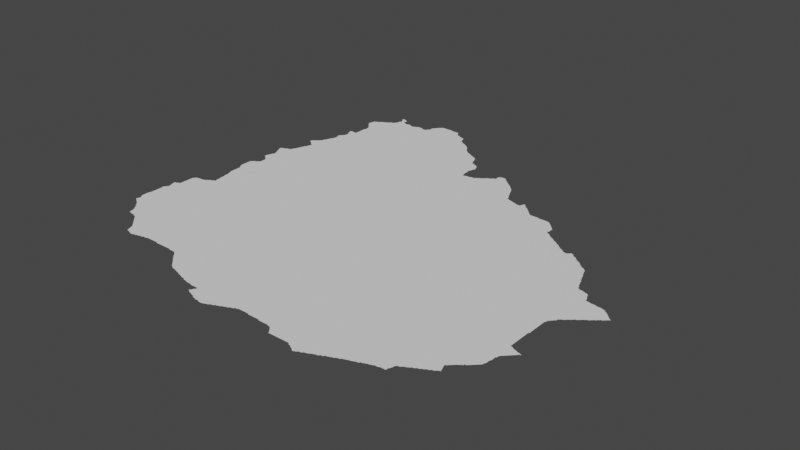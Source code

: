 # Source: uruguay.blend  (saved by Blender 3.3.6; exported with 4.5.12 LTS)
import bpy
from mathutils import Matrix  # noqa: F401  (used for matrix-valued properties, if any)

bpy.ops.wm.read_factory_settings(use_empty=True)
scene = bpy.context.scene
scene.name = 'Scene'

# ---- collections
col_collection = bpy.data.collections.new('Collection'); scene.collection.children.link(col_collection)

# ---- node groups
ng_auto_smooth = bpy.data.node_groups.new('Auto Smooth', 'GeometryNodeTree')
_s = ng_auto_smooth.interface.new_socket(name='Geometry', in_out='OUTPUT', socket_type='NodeSocketGeometry')
_s = ng_auto_smooth.interface.new_socket(name='Geometry', in_out='INPUT', socket_type='NodeSocketGeometry')
_s = ng_auto_smooth.interface.new_socket(name='Angle', in_out='INPUT', socket_type='NodeSocketFloat')
_s.subtype = 'ANGLE'
_s.min_value = 0.0
_s.max_value = 3.142
ng_auto_smooth.is_modifier = True
_N = ng_auto_smooth.nodes; _L = ng_auto_smooth.links
n0 = _N.new('NodeGroupOutput'); n0.name = 'Group Output'; n0.location = (480, -100)
n1 = _N.new('NodeGroupInput'); n1.name = 'Group Input'; n1.location = (-420, -300)
n2 = _N.new('NodeGroupInput'); n2.name = 'Group Input.001'; n2.location = (-60, -100)
n3 = _N.new('GeometryNodeSetShadeSmooth'); n3.name = 'Set Shade Smooth'; n3.location = (120, -100)
n3.domain = 'EDGE'
n4 = _N.new('GeometryNodeSetShadeSmooth'); n4.name = 'Set Shade Smooth.001'; n4.location = (300, -100)
n5 = _N.new('GeometryNodeInputMeshEdgeAngle'); n5.name = 'Edge Angle'; n5.location = (-420, -220)
n6 = _N.new('GeometryNodeInputEdgeSmooth'); n6.name = 'Is Edge Smooth'; n6.location = (-60, -160)
n7 = _N.new('GeometryNodeInputShadeSmooth'); n7.name = 'Is Face Smooth'; n7.location = (-240, -340)
n8 = _N.new('FunctionNodeBooleanMath'); n8.name = 'Boolean Math'; n8.location = (-60, -220)
n9 = _N.new('FunctionNodeCompare'); n9.name = 'Compare'; n9.location = (-240, -180)
n9.operation = 'LESS_EQUAL'
_L.new(n5.outputs[0], n9.inputs[0])
_L.new(n4.outputs[0], n0.inputs[0])
_L.new(n1.outputs[1], n9.inputs[1])
_L.new(n9.outputs[0], n8.inputs[0])
_L.new(n7.outputs[0], n8.inputs[1])
_L.new(n2.outputs[0], n3.inputs[0])
_L.new(n6.outputs[0], n3.inputs[1])
_L.new(n3.outputs[0], n4.inputs[0])
_L.new(n8.outputs[0], n3.inputs[2])
n0.is_active_output = True

# ---- world
world_world = bpy.data.worlds.new('World'); scene.world = world_world
world_world.use_nodes = True; world_world.node_tree.nodes.clear()
_N = world_world.node_tree.nodes; _L = world_world.node_tree.links
n0 = _N.new('ShaderNodeOutputWorld'); n0.name = 'World Output'; n0.location = (300, 300)
n1 = _N.new('ShaderNodeBackground'); n1.name = 'Background'; n1.location = (10, 300)
n1.inputs[0].default_value = (0.05088, 0.05088, 0.05088, 1.0)
_L.new(n1.outputs[0], n0.inputs[0])
n0.is_active_output = True
world_world.color = (0.05088, 0.05088, 0.05088)
world_world.use_sun_shadow = False
world_world.sun_shadow_jitter_overblur = 0.0

# ---- meshes
me_mesh = bpy.data.meshes.new('Mesh')
me_mesh.from_pydata([(-58.39, -33.92, -7.295e-08), (-58.36, -33.94, -8.283e-08), (-58.37, -33.93, -9.306e-08), (-58.35, -33.95, -8.472e-08), (-58.33, -33.96, -7.399e-08), (-58.33, -33.95, -9.926e-08), (-58.31, -33.99, -7.135e-08), (-58.31, -33.97, -9.367e-08), (-58.29, -34.01, -7.584e-08), (-58.29, -33.99, -9.95e-08), (-58.27, -34.03, -7.766e-08), (-58.27, -34.01, -9.768e-08), (-58.25, -34.05, -8.048e-08), (-58.25, -34.03, -9.926e-08), (-58.42, -33.82, -5.28e-08), (-58.43, -33.81, -8.133e-08), (-58.43, -33.79, -9.215e-08), (-58.43, -33.77, -9.159e-08), (-58.43, -33.75, -9.384e-08), (-58.43, -33.73, -8.928e-08), (-58.43, -33.71, -8.788e-08), (-58.42, -33.69, -8.74e-08), (-58.42, -33.67, -8.234e-08), (-58.42, -33.65, -8.324e-08), (-58.42, -33.63, -9.472e-08), (-58.42, -33.61, -8.74e-08), (-58.41, -33.91, -8.065e-08), (-58.41, -33.89, -8.961e-08), (-58.4, -33.87, -8.98e-08), (-58.4, -33.85, -8.22e-08), (-58.41, -33.83, -9.97e-08), (-58.39, -33.91, -9.848e-08), (-58.28, -33.74, -9.988e-08), (-58.42, -33.59, -8.74e-08), (-58.42, -33.57, -8.74e-08), (-58.42, -33.55, -8.74e-08), (-58.42, -33.53, -8.606e-08), (-58.43, -33.51, -8.373e-08), (-58.42, -33.5, -6.126e-08), (-58.42, -33.36, -4.495e-08), (-58.41, -33.49, -9.317e-08), (-58.4, -33.47, -7.132e-08), (-58.4, -33.43, -5.327e-08), (-58.4, -33.41, -8.016e-08), (-58.41, -33.39, -8.751e-08), (-58.41, -33.37, -9.245e-08), (-58.41, -33.35, -8.694e-08), (-58.39, -33.47, -9.681e-08), (-58.39, -33.45, -8.934e-08), (-58.39, -33.43, -9.687e-08), (-58.39, -33.35, -9.597e-08), (-58.38, -33.34, -5.951e-08), (-58.37, -33.33, -8.2e-08), (-58.35, -33.33, -9.743e-08), (-58.35, -33.31, -8.819e-08), (-58.35, -33.29, -8.99e-08), (-58.24, -33.35, -9.988e-08), (-58.35, -33.27, -9.31e-08), (-58.35, -33.25, -9.156e-08), (-58.35, -33.23, -9.111e-08), (-58.35, -33.21, -9.275e-08), (-58.35, -33.19, -9.202e-08), (-58.35, -33.17, -9.364e-08), (-58.35, -33.15, -8.871e-08), (-58.34, -33.13, -6.516e-08), (-58.25, -33.16, -9.988e-08), (-58.33, -33.13, -9.505e-08), (-58.33, -33.11, -7.658e-08), (-58.31, -33.11, -9.458e-08), (-58.3, -33.1, -4.162e-08), (-58.29, -33.1, -4.92e-08), (-58.27, -33.1, -7.305e-08), (-58.25, -33.1, -8.847e-08), (-58.02, -34.24, -6.023e-08), (-58.0, -34.26, -6.326e-08), (-58.01, -34.25, -9.041e-08), (-57.98, -34.28, -5.327e-08), (-57.99, -34.27, -8.928e-08), (-57.96, -34.3, -4.217e-08), (-57.97, -34.29, -8.857e-08), (-57.95, -34.31, -9.587e-08), (-57.92, -34.34, -3.329e-08), (-57.93, -34.33, -7.733e-08), (-58.22, -34.1, -3.329e-08), (-58.22, -34.09, -6.972e-08), (-58.23, -34.07, -8.587e-08), (-58.2, -34.16, -3.329e-08), (-58.2, -34.15, -7.401e-08), (-58.21, -34.13, -8.738e-08), (-58.21, -34.11, -9.164e-08), (-58.15, -34.04, -9.988e-08), (-58.19, -34.16, -8.515e-08), (-58.17, -34.16, -8.157e-08), (-58.15, -34.17, -9.754e-08), (-58.13, -34.17, -9.389e-08), (-58.11, -34.18, -4.661e-08), (-58.11, -34.17, -9.77e-08), (-58.09, -34.18, -8.713e-08), (-58.06, -34.2, -7.135e-08), (-58.07, -34.19, -9.587e-08), (-58.04, -34.22, -6.703e-08), (-58.05, -34.21, -9.454e-08), (-58.03, -34.23, -9.756e-08), (-57.82, -33.89, -9.988e-08), (-58.0, -33.1, -9.988e-08), (-58.23, -33.1, -9.038e-08), (-58.19, -33.09, -9.689e-08), (-58.21, -33.09, -8.711e-08), (-58.19, -33.08, -7.195e-08), (-58.17, -33.07, -9.196e-08), (-58.16, -33.06, -4.412e-08), (-58.15, -33.05, -8.092e-08), (-58.13, -33.05, -9.597e-08), (-58.12, -33.04, -6.538e-08), (-58.11, -33.03, -8.595e-08), (-58.1, -33.0, -3.329e-08), (-58.1, -32.99, -6.524e-08), (-58.1, -32.97, -7.588e-08), (-58.09, -33.03, -9.926e-08), (-58.09, -33.01, -9.38e-08), (-58.05, -32.9, -9.988e-08), (-58.14, -32.76, -7.965e-08), (-58.14, -32.75, -7.425e-08), (-58.15, -32.73, -8.49e-08), (-58.15, -32.71, -9.156e-08), (-58.15, -32.69, -9.483e-08), (-58.15, -32.67, -9.144e-08), (-58.15, -32.65, -9.499e-08), (-58.12, -32.86, -3.329e-08), (-58.12, -32.85, -5.427e-08), (-58.12, -32.83, -7.588e-08), (-58.12, -32.81, -8.714e-08), (-58.13, -32.79, -9.632e-08), (-58.13, -32.77, -9.556e-08), (-58.1, -32.95, -8.359e-08), (-58.11, -32.93, -8.756e-08), (-58.11, -32.91, -8.997e-08), (-58.11, -32.89, -9.159e-08), (-58.11, -32.87, -9.48e-08), (-58.05, -32.63, -9.988e-08), (-57.74, -32.88, -9.988e-08), (-58.18, -32.55, -8.982e-08), (-58.19, -32.53, -8.807e-08), (-58.19, -32.51, -9.422e-08), (-58.19, -32.49, -9.852e-08), (-58.19, -32.47, -9.467e-08), (-58.19, -32.45, -9.076e-08), (-58.19, -32.43, -9.038e-08), (-58.19, -32.41, -8.99e-08), (-58.19, -32.39, -8.829e-08), (-58.18, -32.38, -7.325e-08), (-58.16, -32.58, -5.868e-08), (-58.17, -32.57, -8.328e-08), (-58.17, -32.55, -9.587e-08), (-58.14, -32.41, -9.988e-08), (-58.17, -32.37, -8.978e-08), (-58.16, -32.36, -4.217e-08), (-58.15, -32.61, -9.275e-08), (-58.15, -32.59, -1.089e-07), (-58.15, -32.35, -8.038e-08), (-58.11, -32.55, -7.491e-08), (-58.13, -32.35, -9.597e-08), (-58.12, -32.34, -6.354e-08), (-57.88, -32.28, -9.988e-08), (-58.11, -32.33, -8.604e-08), (-58.1, -32.32, -6.457e-08), (-58.06, -32.57, -4.994e-08), (-57.95, -32.5, -9.988e-08), (-57.95, -32.6, -8.74e-08), (-58.18, -32.15, -5.28e-08), (-58.18, -32.15, -4.439e-08), (-58.17, -32.17, -7.698e-08), (-58.17, -32.15, -9.739e-08), (-58.17, -32.15, -9.427e-08), (-58.17, -32.13, -8.872e-08), (-58.16, -32.11, -7.434e-08), (-58.16, -32.1, -4.412e-08), (-58.15, -32.18, -8.675e-08), (-58.15, -32.17, -9.973e-08), (-58.13, -32.19, -1.004e-07), (-58.15, -32.09, -9.43e-08), (-58.15, -32.07, -8.498e-08), (-58.14, -32.02, -6.543e-08), (-58.14, -32.01, -7.142e-08), (-58.13, -32.2, -6.796e-08), (-58.14, -32.05, -8.053e-08), (-58.13, -32.05, -9.864e-08), (-58.13, -32.03, -9.178e-08), (-58.1, -32.22, -6.126e-08), (-58.11, -32.21, -9.044e-08), (-58.09, -32.31, -9.217e-08), (-58.09, -32.29, -9.275e-08), (-58.09, -32.27, -9.275e-08), (-58.09, -32.23, -9.39e-08), (-58.09, -32.25, -9.464e-08), (-57.95, -31.87, -9.988e-08), (-58.2, -31.88, -4.162e-08), (-58.2, -31.87, -6.459e-08), (-58.18, -31.92, -5.438e-08), (-58.19, -31.91, -8.544e-08), (-58.19, -31.89, -9.221e-08), (-58.19, -31.87, -9.339e-08), (-58.18, -31.86, -4.412e-08), (-58.16, -31.97, -6.409e-08), (-58.17, -31.95, -9.016e-08), (-58.17, -31.93, -9.762e-08), (-58.17, -31.86, -9.315e-08), (-58.15, -31.99, -8.684e-08), (-58.15, -31.97, -9.77e-08), (-58.15, -31.85, -8.914e-08), (-58.13, -31.85, -9.848e-08), (-58.13, -31.84, -6.564e-08), (-58.11, -31.83, -8.847e-08), (-58.09, -31.83, -9.328e-08), (-58.08, -31.82, -4.439e-08), (-58.07, -31.81, -8.692e-08), (-58.06, -31.79, -8.186e-08), (-58.05, -31.77, -9.007e-08), (-58.04, -31.75, -8.209e-08), (-58.04, -31.74, -5.375e-08), (-58.03, -31.73, -9.597e-08), (-58.02, -31.69, -6.992e-08), (-58.03, -31.71, -9.302e-08), (-58.01, -31.67, -9.179e-08), (-58.08, -31.47, -6.126e-08), (-58.08, -31.47, -6.126e-08), (-58.07, -31.49, -9.815e-08), (-58.07, -31.47, -9.427e-08), (-58.07, -31.47, -9.739e-08), (-58.07, -31.45, -7.469e-08), (-58.04, -31.5, -6.597e-08), (-58.05, -31.49, -9.587e-08), (-58.05, -31.45, -9.76e-08), (-58.05, -31.44, -7.166e-08), (-58.02, -31.68, -3.329e-08), (-58.02, -31.52, -7.867e-08), (-58.03, -31.51, -9.282e-08), (-57.9, -31.42, -9.988e-08), (-58.03, -31.43, -9.587e-08), (-58.03, -31.42, -6.796e-08), (-58.01, -31.65, -8.147e-08), (-58.0, -31.64, -5.951e-08), (-58.0, -31.54, -4.217e-08), (-58.01, -31.53, -8.791e-08), (-58.01, -31.41, -9.399e-08), (-58.0, -31.4, -6.354e-08), (-57.99, -31.63, -9.289e-08), (-57.99, -31.61, -8.751e-08), (-57.98, -31.59, -7.277e-08), (-57.99, -31.55, -8.729e-08), (-57.99, -31.39, -9.185e-08), (-57.98, -31.38, -6.023e-08), (-57.98, -31.58, -6.04e-08), (-57.97, -31.55, -9.81e-08), (-57.97, -31.37, -9.603e-08), (-57.97, -31.35, -8.386e-08), (-57.96, -31.33, -6.541e-08), (-57.95, -31.31, -8.894e-08), (-57.94, -31.29, -7.485e-08), (-57.94, -31.28, -4.162e-08), (-57.93, -31.27, -9.745e-08), (-57.92, -31.24, -5.438e-08), (-57.92, -31.13, -6.326e-08), (-57.9, -34.38, -4.578e-08), (-57.9, -34.37, -7.513e-08), (-57.91, -34.35, -9.099e-08), (-57.88, -34.44, -4.162e-08), (-57.88, -34.43, -7.955e-08), (-57.89, -34.41, -8.897e-08), (-57.87, -34.44, -7.513e-08), (-57.89, -34.39, -9.919e-08), (-57.85, -34.45, -9.149e-08), (-57.82, -34.46, -5.375e-08), (-57.83, -34.45, -9.961e-08), (-57.81, -34.46, -8.637e-08), (-57.79, -34.47, -8.894e-08), (-57.77, -34.47, -9.57e-08), (-57.75, -34.46, -8.157e-08), (-57.71, -34.45, -9.66e-08), (-57.73, -34.46, -6.187e-08), (-57.72, -34.46, -3.329e-08), (-57.51, -34.3, -9.988e-08), (-57.69, -34.45, -8.874e-08), (-57.67, -34.44, -8.279e-08), (-57.63, -34.43, -9.654e-08), (-57.65, -34.44, -6.326e-08), (-57.64, -34.44, -3.329e-08), (-57.61, -34.43, -9.626e-08), (-57.74, -32.63, -9.988e-08), (-57.41, -32.54, -9.988e-08), (-57.88, -32.57, -8.74e-08), (-57.8, -32.58, -9.364e-08), (-57.64, -32.58, -8.74e-08), (-57.97, -31.57, -9.971e-08), (-57.95, -31.33, -9.957e-08), (-57.93, -31.25, -8.439e-08), (-57.91, -31.23, -9.51e-08), (-57.91, -31.21, -8.906e-08), (-57.9, -31.19, -9.008e-08), (-57.91, -31.17, -8.874e-08), (-57.91, -31.15, -9.257e-08), (-57.92, -31.12, -4.771e-08), (-57.91, -31.11, -8.67e-08), (-57.9, -31.1, -5.868e-08), (-57.89, -31.09, -9.306e-08), (-57.88, -31.07, -7.295e-08), (-57.87, -31.07, -9.76e-08), (-57.87, -31.05, -9.54e-08), (-57.8, -31.2, -9.988e-08), (-57.9, -30.94, -4.528e-08), (-57.9, -30.93, -8.091e-08), (-57.91, -30.92, -7.362e-08), (-57.88, -30.99, -6.084e-08), (-57.89, -30.97, -8.49e-08), (-57.89, -30.95, -9.419e-08), (-57.89, -30.93, -9.988e-08), (-57.89, -30.92, -7.588e-08), (-57.86, -31.03, -9.827e-08), (-57.87, -31.01, -9.239e-08), (-57.87, -30.99, -9.681e-08), (-57.83, -30.93, -1.11e-07), (-57.87, -30.92, -7.757e-08), (-57.85, -30.92, -6.615e-08), (-57.81, -30.93, -9.965e-08), (-57.83, -30.92, -4.786e-08), (-57.81, -30.91, -9.275e-08), (-57.81, -30.89, -9.275e-08), (-57.81, -30.87, -9.128e-08), (-57.81, -30.85, -9.434e-08), (-57.81, -30.83, -9.156e-08), (-57.81, -30.81, -8.928e-08), (-57.81, -30.77, -8.99e-08), (-57.8, -30.75, -8.606e-08), (-57.8, -30.73, -9.098e-08), (-57.81, -30.79, -9.654e-08), (-57.59, -34.43, -8.647e-08), (-57.57, -34.42, -8.74e-08), (-57.55, -34.42, -8.74e-08), (-57.53, -34.42, -8.74e-08), (-57.51, -34.42, -8.74e-08), (-57.49, -34.42, -8.74e-08), (-57.47, -34.42, -8.74e-08), (-57.45, -34.42, -8.74e-08), (-57.43, -34.42, -8.74e-08), (-57.41, -34.43, -9.173e-08), (-57.39, -34.43, -9.365e-08), (-57.37, -34.43, -9.692e-08), (-57.35, -34.43, -9.156e-08), (-57.33, -34.43, -9.156e-08), (-57.31, -34.43, -9.111e-08), (-57.29, -34.43, -9.506e-08), (-57.32, -32.57, -9.364e-08), (-57.36, -31.05, -9.988e-08), (-57.0, -34.56, -6.354e-08), (-56.98, -34.58, -5.868e-08), (-56.99, -34.57, -9.185e-08), (-56.96, -34.6, -5.527e-08), (-56.97, -34.59, -8.53e-08), (-57.27, -34.43, -9.275e-08), (-57.16, -34.35, -9.988e-08), (-57.25, -34.43, -9.264e-08), (-57.23, -34.43, -9.364e-08), (-57.2, -34.44, -4.439e-08), (-57.21, -34.43, -9.683e-08), (-57.19, -34.44, -4.994e-08), (-57.17, -34.44, -4.994e-08), (-57.15, -34.44, -6.73e-08), (-57.13, -34.44, -7.177e-08), (-57.1, -34.46, -6.126e-08), (-57.11, -34.45, -9.185e-08), (-57.08, -34.48, -6.703e-08), (-57.09, -34.47, -9.638e-08), (-57.06, -34.51, -7.275e-08), (-57.07, -34.49, -9.28e-08), (-57.04, -34.52, -7.135e-08), (-57.05, -34.51, -9.587e-08), (-57.03, -34.54, -6.796e-08), (-57.03, -34.53, -9.843e-08), (-57.01, -34.55, -9.475e-08), (-56.76, -33.77, -9.988e-08), (-56.45, -32.84, -9.988e-08), (-57.22, -32.57, -8.74e-08), (-57.06, -32.59, -8.74e-08), (-56.95, -32.6, -9.988e-08), (-57.14, -32.57, -7.491e-08), (-57.08, -32.5, -9.988e-08), (-56.99, -32.53, -8.74e-08), (-56.79, -32.46, -9.988e-08), (-56.62, -30.62, -9.988e-08), (-56.95, -34.61, -8.602e-08), (-56.92, -34.64, -3.329e-08), (-56.93, -34.63, -8.293e-08), (-56.92, -34.52, -9.988e-08), (-56.91, -34.65, -8.465e-08), (-56.89, -34.66, -6.207e-08), (-56.89, -34.65, -9.952e-08), (-56.87, -34.67, -8.868e-08), (-56.85, -34.67, -9.28e-08), (-56.83, -34.68, -5.845e-08), (-56.83, -34.67, -9.717e-08), (-56.81, -34.68, -7.955e-08), (-56.81, -34.6, -9.988e-08), (-56.79, -34.69, -8.92e-08), (-56.76, -34.7, -4.528e-08), (-56.77, -34.69, -9.518e-08), (-56.75, -34.7, -8.41e-08), (-56.73, -34.71, -9.638e-08), (-56.7, -34.72, -4.162e-08), (-56.71, -34.71, -9.942e-08), (-56.69, -34.72, -7.944e-08), (-56.67, -34.73, -9.492e-08), (-56.65, -34.73, -9.089e-08), (-56.65, -32.58, -8.74e-08), (-56.89, -32.58, -7.491e-08), (-56.85, -32.55, -8.74e-08), (-56.36, -34.88, -4.528e-08), (-56.35, -34.88, -8.598e-08), (-56.33, -34.89, -9.301e-08), (-56.63, -34.74, -5.916e-08), (-56.63, -34.73, -9.357e-08), (-56.61, -34.75, -8.435e-08), (-56.59, -34.75, -8.894e-08), (-56.57, -34.76, -7.563e-08), (-56.57, -34.75, -9.803e-08), (-56.55, -34.76, -8.005e-08), (-56.53, -34.76, -9.501e-08), (-56.51, -34.76, -8.74e-08), (-56.28, -34.43, -9.988e-08), (-56.49, -34.77, -8.685e-08), (-56.47, -34.77, -8.99e-08), (-56.44, -34.85, -3.329e-08), (-56.44, -34.85, -4.162e-08), (-56.45, -34.77, -9.305e-08), (-56.43, -34.85, -6.326e-08), (-56.43, -34.85, -8.301e-08), (-56.42, -34.85, -8.886e-08), (-56.42, -34.83, -7.391e-08), (-56.43, -34.77, -9.156e-08), (-56.41, -34.86, -6.564e-08), (-56.41, -34.85, -9.848e-08), (-56.41, -34.83, -9.389e-08), (-56.41, -34.81, -7.699e-08), (-56.4, -34.8, -3.329e-08), (-56.41, -34.77, -9.425e-08), (-56.39, -34.87, -8.498e-08), (-56.39, -34.79, -8.589e-08), (-56.39, -34.77, -9.909e-08), (-56.37, -34.87, -9.902e-08), (-56.55, -32.24, -9.988e-08), (-56.58, -32.58, -4.994e-08), (-56.53, -32.56, -4.994e-08), (-56.49, -32.6, -7.491e-08), (-56.46, -32.52, -9.988e-08), (-56.44, -32.58, 0.0), (-56.4, -32.51, -9.988e-08), (-56.39, -32.59, -4.994e-08), (-56.26, -32.46, -9.988e-08), (-56.33, -32.58, -7.491e-08), (-56.48, -31.14, -9.988e-08), (-56.31, -34.9, -6.733e-08), (-56.31, -34.89, -9.997e-08), (-56.29, -34.91, -8.723e-08), (-56.26, -34.92, -4.578e-08), (-56.27, -34.91, -9.384e-08), (-56.25, -34.92, -6.187e-08), (-56.23, -34.92, -9.734e-08), (-56.21, -34.92, -8.934e-08), (-56.19, -34.93, -8.788e-08), (-56.17, -34.93, -9.316e-08), (-56.15, -34.93, -9.69e-08), (-56.13, -34.92, -7.503e-08), (-56.12, -34.92, -4.412e-08), (-56.11, -34.91, -9.327e-08), (-56.09, -34.91, -8.407e-08), (-56.07, -34.89, -9.638e-08), (-56.08, -34.9, -5.771e-08), (-56.05, -34.89, -8.566e-08), (-56.03, -34.88, -6.792e-08), (-56.03, -34.87, -9.848e-08), (-56.01, -34.87, -8.761e-08), (-55.81, -33.48, -9.988e-08), (-56.1, -33.29, -8.74e-08), (-56.11, -33.22, -2.497e-08), (-56.1, -33.14, -4.994e-08), (-56.12, -33.07, 0.0), (-56.12, -32.97, 0.0), (-56.07, -33.18, -9.988e-08), (-56.08, -33.08, -7.491e-08), (-56.07, -33.0, -9.988e-08), (-56.01, -33.05, -7.491e-08), (-55.98, -33.07, -9.988e-08), (-55.49, -32.71, -9.988e-08), (-56.1, -32.9, -4.994e-08), (-56.11, -32.83, -2.497e-08), (-56.12, -32.72, 0.0), (-56.1, -32.64, -4.994e-08), (-56.08, -32.74, -9.988e-08), (-56.25, -32.59, -9.988e-08), (-56.11, -32.6, -9.988e-08), (-56.12, -32.31, -7.491e-08), (-56.11, -32.51, -4.994e-08), (-56.1, -32.42, -4.994e-08), (-56.1, -32.38, -4.994e-08), (-56.06, -32.33, -9.988e-08), (-56.06, -32.47, -9.988e-08), (-55.81, -32.06, -9.988e-08), (-56.19, -31.45, -9.988e-08), (-56.1, -31.38, -4.994e-08), (-55.81, -31.24, -9.988e-08), (-56.09, -31.0, -9.988e-08), (-56.1, -31.34, -4.994e-08), (-56.11, -31.27, -8.74e-08), (-56.01, -31.09, -9.976e-08), (-56.01, -31.07, -9.621e-08), (-56.01, -31.05, -9.31e-08), (-55.99, -31.09, -9.849e-08), (-56.13, -30.73, -9.952e-08), (-56.15, -30.69, -9.782e-08), (-56.14, -30.71, -8.915e-08), (-56.1, -30.9, -7.491e-08), (-56.1, -30.84, -4.994e-08), (-56.1, -30.8, -4.994e-08), (-56.11, -30.75, -4.044e-08), (-56.12, -30.74, -4.412e-08), (-56.07, -30.77, -1.295e-07), (-56.09, -30.75, -8.032e-08), (-56.08, -30.76, -4.412e-08), (-56.01, -30.89, -9.846e-08), (-56.01, -30.83, -9.64e-08), (-56.03, -30.79, -9.419e-08), (-56.05, -30.77, -8.032e-08), (-56.02, -31.03, -9.064e-08), (-56.02, -31.01, -8.922e-08), (-56.03, -30.96, -9.427e-08), (-56.03, -30.94, -7.899e-08), (-56.02, -30.8, -7.506e-08), (-56.04, -30.78, -4.412e-08), (-56.02, -30.99, -7.454e-08), (-56.02, -30.97, -5.427e-08), (-56.02, -30.96, -4.439e-08), (-56.02, -30.94, -3.329e-08), (-56.02, -30.93, -6.992e-08), (-56.01, -30.91, -8.723e-08), (-56.0, -30.87, -8.344e-08), (-56.01, -30.81, -8.092e-08), (-55.99, -34.86, -7.401e-08), (-55.71, -34.66, -9.988e-08), (-55.98, -34.86, -6.055e-08), (-55.97, -34.85, -9.007e-08), (-55.95, -34.84, -7.955e-08), (-55.94, -34.84, -6.714e-08), (-55.93, -34.83, -9.633e-08), (-55.91, -34.83, -8.25e-08), (-55.9, -34.82, -5.951e-08), (-55.89, -34.81, -9.504e-08), (-55.87, -34.81, -8.297e-08), (-55.85, -34.8, -6.564e-08), (-55.85, -34.79, -9.639e-08), (-55.83, -34.79, -8.737e-08), (-55.81, -34.78, -7.277e-08), (-55.79, -34.78, -5.842e-08), (-55.77, -34.78, -8.313e-08), (-55.75, -34.78, -8.543e-08), (-55.73, -34.78, -8.324e-08), (-55.71, -34.78, -8.517e-08), (-55.69, -34.78, -9.155e-08), (-55.6, -34.21, -9.988e-08), (-55.92, -33.08, 0.0), (-55.87, -33.06, -8.74e-08), (-55.96, -31.08, -4.578e-08), (-55.97, -31.09, -9.48e-08), (-55.95, -31.08, -6.187e-08), (-55.93, -31.08, -7.588e-08), (-55.91, -31.08, -9.435e-08), (-55.89, -31.07, -8.647e-08), (-55.87, -31.07, -8.777e-08), (-55.85, -31.07, -9.848e-08), (-55.85, -31.06, -7.412e-08), (-55.83, -31.05, -8.513e-08), (-55.71, -30.97, -9.918e-08), (-56.0, -30.88, -5.438e-08), (-55.99, -30.86, -7.089e-08), (-55.99, -30.86, -5.993e-08), (-55.99, -30.86, -3.329e-08), (-55.99, -30.87, -9.608e-08), (-56.0, -30.85, -7.401e-08), (-56.0, -30.84, -3.329e-08), (-55.82, -31.04, -5.28e-08), (-55.81, -31.03, -8.566e-08), (-55.79, -31.03, -9.926e-08), (-55.79, -31.02, -7.399e-08), (-55.77, -31.01, -9.5e-08), (-55.76, -31.0, -6.193e-08), (-55.75, -30.99, -8.67e-08), (-55.74, -30.98, -9.066e-08), (-55.73, -30.97, -7.855e-08), (-55.7, -30.96, -6.633e-08), (-55.69, -30.95, -8.94e-08), (-55.68, -30.94, -4.162e-08), (-55.67, -34.79, -9.3e-08), (-55.65, -34.79, -8.902e-08), (-55.63, -34.79, -9.156e-08), (-55.61, -34.79, -9.111e-08), (-55.59, -34.79, -9.275e-08), (-55.57, -34.79, -9.241e-08), (-55.55, -34.79, -9.364e-08), (-55.53, -34.8, -4.756e-08), (-55.53, -34.79, -9.961e-08), (-55.51, -34.8, -6.721e-08), (-55.49, -34.8, -7.491e-08), (-55.35, -34.72, -9.988e-08), (-55.47, -34.8, -7.454e-08), (-55.45, -34.8, -9.497e-08), (-55.43, -34.8, -9.317e-08), (-55.41, -34.8, -8.74e-08), (-55.39, -34.81, -8.788e-08), (-55.37, -34.81, -8.812e-08), (-55.14, -33.42, -9.988e-08), (-55.62, -33.06, -9.988e-08), (-55.54, -33.04, -8.74e-08), (-55.46, -33.07, -9.988e-08), (-54.87, -31.64, -9.988e-08), (-55.31, -31.41, -9.988e-08), (-55.49, -30.93, -9.944e-08), (-55.4, -31.11, -9.988e-08), (-55.35, -31.05, -9.521e-08), (-55.37, -31.03, -8.374e-08), (-55.67, -30.93, -7.991e-08), (-55.61, -30.92, -9.988e-08), (-55.65, -30.93, -9.848e-08), (-55.65, -30.91, -9.364e-08), (-55.65, -30.89, -9.364e-08), (-55.65, -30.87, -9.364e-08), (-55.65, -30.86, -7.499e-08), (-55.63, -30.86, -8.386e-08), (-55.61, -30.85, -8.952e-08), (-55.59, -30.85, -9.307e-08), (-55.57, -30.85, -8.189e-08), (-55.54, -30.88, -8.035e-08), (-55.55, -30.87, -9.05e-08), (-55.56, -30.86, -5.327e-08), (-55.51, -30.91, -9.355e-08), (-55.53, -30.89, -8.948e-08), (-55.52, -30.9, -6.703e-08), (-55.47, -30.95, -9.744e-08), (-55.49, -30.92, -7.132e-08), (-55.47, -30.94, -7.391e-08), (-55.45, -30.97, -9.541e-08), (-55.45, -30.95, -7.55e-08), (-55.43, -30.97, -7.413e-08), (-55.41, -30.99, -8.293e-08), (-55.42, -30.98, -3.329e-08), (-55.39, -31.01, -8.308e-08), (-55.4, -31.0, -4.217e-08), (-55.38, -31.02, -5.527e-08), (-55.31, -34.89, -8.213e-08), (-55.29, -34.89, -9.585e-08), (-55.27, -34.89, -9.364e-08), (-55.25, -34.89, -9.364e-08), (-55.23, -34.89, -9.228e-08), (-55.21, -34.89, -9.275e-08), (-55.17, -34.89, -9.275e-08), (-55.15, -34.89, -9.275e-08), (-55.13, -34.89, -9.511e-08), (-55.11, -34.89, -9.432e-08), (-55.09, -34.89, -9.156e-08), (-55.07, -34.89, -9.447e-08), (-55.04, -34.9, -5.438e-08), (-55.05, -34.89, -9.713e-08), (-55.34, -34.84, -6.193e-08), (-55.35, -34.83, -8.67e-08), (-55.32, -34.87, -7.399e-08), (-55.33, -34.85, -9.492e-08), (-55.31, -34.87, -9.926e-08), (-54.92, -34.59, -9.988e-08), (-55.21, -33.05, -7.491e-08), (-55.18, -33.1, -8.74e-08), (-55.09, -33.07, -8.116e-08), (-54.69, -32.62, -9.988e-08), (-55.06, -31.4, -9.988e-08), (-55.34, -31.06, -7.058e-08), (-55.31, -31.15, -9.633e-08), (-55.33, -31.09, -9.024e-08), (-55.34, -31.07, -7.955e-08), (-55.27, -31.21, -9.575e-08), (-55.31, -31.13, -8.934e-08), (-55.32, -31.11, -7.38e-08), (-55.32, -31.1, -3.329e-08), (-55.29, -31.19, -9.848e-08), (-55.29, -31.17, -8.711e-08), (-55.3, -31.15, -7.058e-08), (-55.25, -31.25, -8.883e-08), (-55.27, -31.23, -9.681e-08), (-55.28, -31.19, -6.638e-08), (-55.25, -31.27, -9.389e-08), (-55.26, -31.23, -6.084e-08), (-55.23, -31.28, -7.38e-08), (-55.19, -31.29, -9.701e-08), (-55.21, -31.29, -9.459e-08), (-55.22, -31.28, -4.439e-08), (-55.17, -31.3, -7.784e-08), (-55.15, -31.31, -9.517e-08), (-55.16, -31.3, -4.528e-08), (-55.13, -31.31, -8.996e-08), (-55.11, -31.32, -8.056e-08), (-55.09, -31.33, -9.594e-08), (-55.1, -31.32, -5.375e-08), (-55.07, -31.33, -8.942e-08), (-55.06, -31.33, -8.517e-08), (-55.06, -31.33, -3.329e-08), (-55.05, -31.33, -7.741e-08), (-55.04, -31.33, -8.346e-08), (-55.04, -31.31, -6.409e-08), (-55.36, -31.04, -5.28e-08), (-55.03, -34.91, -8.282e-08), (-55.0, -34.92, -6.193e-08), (-55.01, -34.91, -9.597e-08), (-54.99, -34.93, -8.566e-08), (-54.9, -34.87, -9.988e-08), (-54.97, -34.94, -6.638e-08), (-54.97, -34.93, -9.76e-08), (-54.95, -34.95, -8.711e-08), (-54.94, -34.96, -4.162e-08), (-54.93, -34.96, -3.329e-08), (-54.94, -34.96, -8.99e-08), (-54.93, -34.96, -7.741e-08), (-54.93, -34.95, -7.38e-08), (-54.91, -34.95, -8.407e-08), (-54.89, -34.93, -9.715e-08), (-54.9, -34.94, -5.771e-08), (-54.87, -34.93, -8.566e-08), (-54.85, -34.91, -9.708e-08), (-54.85, -34.92, -6.792e-08), (-54.83, -34.91, -8.761e-08), (-54.81, -34.9, -7.513e-08), (-54.8, -34.9, -3.329e-08), (-54.79, -34.89, -9.024e-08), (-54.77, -34.88, -9.036e-08), (-54.76, -34.88, -4.412e-08), (-54.75, -34.87, -9.903e-08), (-54.73, -34.87, -8.45e-08), (-54.71, -34.85, -9.443e-08), (-54.36, -33.29, -9.988e-08), (-54.87, -33.1, -9.988e-08), (-54.8, -33.06, -4.994e-08), (-54.72, -33.09, -9.364e-08), (-54.85, -31.43, -9.965e-08), (-54.94, -31.4, -9.988e-08), (-54.92, -31.36, -7.007e-08), (-54.9, -31.38, -7.096e-08), (-54.91, -31.37, -8.602e-08), (-54.89, -31.39, -8.768e-08), (-54.86, -31.42, -7.664e-08), (-54.87, -31.41, -8.928e-08), (-54.88, -31.4, -5.327e-08), (-54.83, -31.45, -9.685e-08), (-54.84, -31.44, -6.126e-08), (-54.81, -31.45, -9.159e-08), (-54.79, -31.45, -9.156e-08), (-54.77, -31.45, -8.997e-08), (-54.73, -31.45, -9.251e-08), (-54.75, -31.45, -8.99e-08), (-55.03, -31.31, -9.77e-08), (-55.03, -31.29, -8.684e-08), (-55.02, -31.27, -7.167e-08), (-54.97, -31.33, -9.87e-08), (-55.01, -31.31, -9.988e-08), (-55.01, -31.29, -9.76e-08), (-55.01, -31.27, -7.468e-08), (-54.99, -31.31, -9.513e-08), (-54.99, -31.29, -7.627e-08), (-54.97, -31.31, -7.732e-08), (-54.95, -31.33, -8.094e-08), (-54.93, -31.35, -8.293e-08), (-54.71, -34.86, -5.693e-08), (-54.59, -34.65, -9.988e-08), (-54.69, -34.85, -8.723e-08), (-54.67, -34.84, -6.541e-08), (-54.67, -34.83, -9.926e-08), (-54.65, -34.83, -9.331e-08), (-54.63, -34.82, -7.485e-08), (-54.61, -34.81, -9.203e-08), (-54.62, -34.82, -4.162e-08), (-54.59, -34.81, -8.032e-08), (-54.57, -34.79, -9.838e-08), (-54.58, -34.8, -5.438e-08), (-54.55, -34.79, -8.529e-08), (-54.53, -34.78, -6.409e-08), (-54.53, -34.77, -9.681e-08), (-54.51, -34.77, -8.777e-08), (-54.49, -34.76, -7.513e-08), (-54.47, -34.75, -9.485e-08), (-54.48, -34.76, -4.162e-08), (-54.45, -34.75, -8.6e-08), (-54.43, -34.74, -6.698e-08), (-54.41, -34.73, -9.106e-08), (-54.12, -32.27, -9.988e-08), (-54.37, -31.75, -9.944e-08), (-54.45, -31.69, -9.284e-08), (-54.43, -31.69, -7.814e-08), (-54.39, -31.73, -9.46e-08), (-54.41, -31.71, -8.695e-08), (-54.42, -31.7, -3.329e-08), (-54.71, -31.46, -8.74e-08), (-54.69, -31.46, -8.299e-08), (-54.67, -31.46, -8.324e-08), (-54.65, -31.46, -7.454e-08), (-54.55, -31.49, -9.622e-08), (-54.63, -31.46, -8.93e-08), (-54.61, -31.46, -6.683e-08), (-54.46, -31.61, -9.96e-08), (-54.59, -31.47, -9.848e-08), (-54.59, -31.46, -4.756e-08), (-54.57, -31.47, -7.864e-08), (-54.53, -31.51, -9.039e-08), (-54.56, -31.48, -4.217e-08), (-54.54, -31.5, -4.217e-08), (-54.51, -31.53, -8.058e-08), (-54.52, -31.52, -4.217e-08), (-54.47, -31.67, -9.628e-08), (-54.47, -31.65, -9.579e-08), (-54.48, -31.56, -6.576e-08), (-54.49, -31.55, -8.161e-08), (-54.5, -31.54, -4.162e-08), (-54.47, -31.57, -6.381e-08), (-54.45, -31.68, -6.95e-08), (-54.46, -31.65, -4.717e-08), (-54.46, -31.63, -7.14e-08), (-54.46, -31.59, -7.855e-08), (-54.39, -34.73, -8.407e-08), (-54.37, -34.72, -5.993e-08), (-54.37, -34.71, -9.525e-08), (-54.35, -34.71, -8.914e-08), (-54.23, -34.56, -9.988e-08), (-54.33, -34.7, -8.152e-08), (-54.31, -34.69, -9.555e-08), (-54.32, -34.7, -5.375e-08), (-54.29, -34.69, -8.827e-08), (-54.27, -34.68, -7.937e-08), (-54.26, -34.68, -4.412e-08), (-54.25, -34.67, -9.507e-08), (-54.23, -34.67, -8.942e-08), (-54.21, -34.67, -8.99e-08), (-54.19, -34.66, -8.606e-08), (-54.17, -34.66, -8.723e-08), (-54.11, -34.59, -9.828e-08), (-54.15, -34.66, -7.708e-08), (-54.13, -34.63, -1.017e-07), (-54.13, -34.66, -6.825e-08), (-54.13, -34.65, -8.942e-08), (-54.11, -34.57, -9.39e-08), (-54.12, -34.62, -4.528e-08), (-54.12, -34.61, -7.759e-08), (-54.1, -34.56, -5.527e-08), (-53.89, -34.16, -9.988e-08), (-54.09, -34.55, -9.317e-08), (-54.05, -34.42, -9.988e-08), (-53.93, -33.36, -9.988e-08), (-53.7, -32.71, -9.988e-08), (-54.01, -32.06, -9.988e-08), (-54.4, -31.72, -6.193e-08), (-54.31, -31.79, -9.833e-08), (-54.37, -31.74, -7.399e-08), (-54.35, -31.75, -8.159e-08), (-54.33, -31.77, -9.294e-08), (-54.34, -31.76, -5.28e-08), (-54.31, -31.78, -7.166e-08), (-54.29, -31.79, -7.789e-08), (-54.25, -31.82, -8.265e-08), (-54.27, -31.81, -8.978e-08), (-54.28, -31.8, -4.217e-08), (-54.25, -31.83, -9.364e-08), (-54.22, -31.84, -6.591e-08), (-54.23, -31.83, -7.749e-08), (-54.21, -31.85, -8.47e-08), (-54.19, -31.87, -9.492e-08), (-54.2, -31.86, -6.193e-08), (-54.15, -31.89, -9.203e-08), (-54.17, -31.89, -9.926e-08), (-54.17, -31.88, -7.399e-08), (-54.13, -31.91, -8.946e-08), (-54.14, -31.9, -5.327e-08), (-54.11, -31.93, -9.76e-08), (-54.11, -31.92, -7.025e-08), (-54.09, -31.93, -8.667e-08), (-54.07, -34.55, -8.032e-08), (-54.06, -34.54, -4.217e-08), (-54.05, -34.53, -9.11e-08), (-54.03, -34.52, -7.67e-08), (-54.02, -34.52, -3.329e-08), (-54.01, -34.51, -8.703e-08), (-53.99, -34.5, -7.068e-08), (-53.99, -34.49, -9.645e-08), (-53.97, -34.49, -8.785e-08), (-53.95, -34.48, -6.835e-08), (-53.95, -34.47, -9.848e-08), (-53.91, -34.34, -9.988e-08), (-53.93, -34.47, -8.566e-08), (-53.91, -34.46, -6.409e-08), (-53.91, -34.45, -9.681e-08), (-53.84, -34.26, -9.988e-08), (-53.89, -34.45, -8.533e-08), (-53.88, -34.44, -5.771e-08), (-53.87, -34.43, -9.427e-08), (-53.85, -34.43, -8.192e-08), (-53.84, -34.42, -7.315e-08), (-53.83, -34.41, -9.419e-08), (-53.81, -34.41, -9.028e-08), (-53.8, -34.4, -4.412e-08), (-53.79, -34.39, -9.951e-08), (-53.79, -34.31, -8.608e-08), (-53.79, -34.29, -7.905e-08), (-53.79, -34.29, -5.252e-08), (-53.79, -34.29, -3.329e-08), (-53.79, -34.3, -4.772e-08), (-53.79, -34.28, -7.969e-08), (-53.77, -34.38, -7.753e-08), (-53.77, -34.37, -9.926e-08), (-53.77, -34.35, -8.953e-08), (-53.78, -34.33, -7.581e-08), (-53.78, -34.32, -4.162e-08), (-53.78, -34.28, -4.217e-08), (-53.77, -34.27, -8.768e-08), (-53.73, -33.78, -9.988e-08), (-54.0, -33.08, -7.491e-08), (-53.95, -32.99, -9.988e-08), (-53.93, -33.07, -8.74e-08), (-53.88, -33.05, -4.994e-08), (-53.84, -33.11, -9.988e-08), (-53.82, -32.95, -9.988e-08), (-53.8, -33.08, -8.74e-08), (-53.93, -31.97, -9.707e-08), (-53.81, -32.07, -9.929e-08), (-53.91, -31.99, -9.027e-08), (-53.89, -32.01, -9.681e-08), (-53.87, -32.01, -7.749e-08), (-53.79, -32.09, -9.926e-08), (-53.85, -32.03, -8.207e-08), (-53.86, -32.02, -3.329e-08), (-53.83, -32.05, -9.083e-08), (-53.84, -32.04, -5.527e-08), (-53.82, -32.06, -6.633e-08), (-53.73, -32.15, -9.843e-08), (-53.79, -32.08, -7.391e-08), (-53.76, -32.1, -6.996e-08), (-53.77, -32.09, -7.999e-08), (-54.07, -31.94, -7.525e-08), (-54.05, -31.93, -9.697e-08), (-54.04, -31.92, -6.354e-08), (-54.03, -31.91, -8.804e-08), (-54.02, -31.9, -3.329e-08), (-54.01, -31.91, -9.099e-08), (-54.02, -31.9, -4.395e-08), (-53.97, -31.95, -9.683e-08), (-53.99, -31.93, -9.587e-08), (-53.99, -31.92, -6.748e-08), (-53.97, -31.94, -7.491e-08), (-53.95, -31.95, -7.77e-08), (-53.94, -31.96, -4.217e-08), (-53.92, -31.98, -6.326e-08), (-53.89, -32.0, -7.132e-08), (-53.76, -34.38, -4.162e-08), (-53.76, -34.37, -6.526e-08), (-53.76, -34.26, -5.327e-08), (-53.75, -34.25, -9.05e-08), (-53.74, -34.24, -6.126e-08), (-53.73, -34.23, -9.294e-08), (-53.65, -34.05, -9.988e-08), (-53.72, -34.22, -8.119e-08), (-53.71, -34.21, -9.5e-08), (-53.69, -34.2, -7.135e-08), (-53.69, -34.19, -9.681e-08), (-53.67, -34.17, -9.743e-08), (-53.67, -34.19, -7.382e-08), (-53.65, -34.17, -7.838e-08), (-53.63, -34.15, -8.903e-08), (-53.64, -34.16, -3.329e-08), (-53.53, -33.91, -9.866e-08), (-53.62, -34.14, -4.217e-08), (-53.61, -34.13, -8.743e-08), (-53.6, -34.12, -5.327e-08), (-53.59, -34.11, -9.05e-08), (-53.58, -34.1, -7.76e-08), (-53.57, -34.09, -9.294e-08), (-53.56, -34.08, -8.025e-08), (-53.55, -34.07, -8.99e-08), (-53.55, -34.05, -9.614e-08), (-53.54, -34.01, -8.517e-08), (-53.53, -33.95, -9.39e-08), (-53.54, -34.04, -4.578e-08), (-53.54, -34.03, -6.48e-08), (-53.54, -33.99, -8.386e-08), (-53.53, -33.97, -8.902e-08), (-53.53, -33.93, -9.241e-08), (-53.49, -33.71, -9.916e-08), (-53.53, -33.69, -9.708e-08), (-53.51, -33.87, -9.141e-08), (-53.53, -33.67, -9.275e-08), (-53.53, -33.65, -9.275e-08), (-53.53, -33.63, -9.202e-08), (-53.53, -33.61, -9.364e-08), (-53.52, -33.91, -4.717e-08), (-53.52, -33.89, -7.008e-08), (-53.49, -33.7, -7.841e-08), (-53.51, -33.69, -8.147e-08), (-53.5, -33.86, -6.703e-08), (-53.49, -33.85, -9.399e-08), (-53.48, -33.84, -6.023e-08), (-53.47, -33.83, -9.185e-08), (-53.43, -33.73, -1.031e-07), (-53.47, -33.71, -8.826e-08), (-53.46, -33.82, -6.126e-08), (-53.45, -33.81, -9.185e-08), (-53.45, -33.72, -7.467e-08), (-53.57, -33.31, -9.988e-08), (-53.53, -33.43, -9.593e-08), (-53.52, -33.28, -7.907e-08), (-53.53, -33.59, -9.364e-08), (-53.53, -33.57, -9.364e-08), (-53.53, -33.55, -9.364e-08), (-53.53, -33.53, -9.364e-08), (-53.53, -33.51, -9.364e-08), (-53.53, -33.49, -9.364e-08), (-53.53, -33.47, -9.364e-08), (-53.53, -33.45, -9.364e-08), (-53.53, -33.41, -9.926e-08), (-53.52, -33.41, -4.786e-08), (-53.52, -33.39, -4.994e-08), (-53.52, -33.37, -4.994e-08), (-53.52, -33.35, -4.994e-08), (-53.52, -33.33, -4.994e-08), (-53.52, -33.31, -4.994e-08), (-53.71, -33.08, -9.364e-08), (-53.66, -32.99, -9.988e-08), (-53.63, -33.06, -4.994e-08), (-53.57, -33.09, -9.988e-08), (-53.54, -33.1, -8.74e-08), (-53.52, -33.19, -8.956e-08), (-53.52, -33.25, -4.994e-08), (-53.52, -33.23, -4.994e-08), (-53.52, -33.21, -6.73e-08), (-53.52, -33.17, -7.491e-08), (-53.51, -33.15, -7.981e-08), (-53.51, -33.13, -9.681e-08), (-53.5, -33.13, -6.973e-08), (-53.49, -33.11, -9.294e-08), (-53.47, -33.09, -1.109e-07), (-53.48, -32.97, -9.988e-08), (-53.48, -33.1, -5.28e-08), (-53.46, -33.08, -6.075e-08), (-53.45, -33.07, -7.814e-08), (-53.45, -33.05, -9.681e-08), (-53.37, -32.86, -9.988e-08), (-53.63, -32.41, -9.984e-08), (-53.65, -32.35, -9.828e-08), (-53.67, -32.31, -9.547e-08), (-53.64, -32.37, -9.232e-08), (-53.64, -32.36, -7.084e-08), (-53.65, -32.33, -8.565e-08), (-53.61, -32.45, -9.249e-08), (-53.61, -32.43, -8.944e-08), (-53.63, -32.39, -8.934e-08), (-53.62, -32.41, -6.68e-08), (-53.59, -32.47, -9.848e-08), (-53.59, -32.46, -5.577e-08), (-53.57, -32.47, -9.282e-08), (-53.55, -32.47, -9.431e-08), (-53.51, -32.49, -9.557e-08), (-53.53, -32.48, -7.401e-08), (-53.46, -32.53, -9.664e-08), (-53.52, -32.48, -4.578e-08), (-53.49, -32.49, -9.056e-08), (-53.45, -32.55, -9.03e-08), (-53.47, -32.51, -8.465e-08), (-53.47, -32.5, -7.552e-08), (-53.46, -32.52, -4.162e-08), (-53.75, -32.11, -8.768e-08), (-53.71, -32.21, -9.697e-08), (-53.72, -32.17, -8.458e-08), (-53.73, -32.13, -8.362e-08), (-53.74, -32.12, -5.327e-08), (-53.67, -32.29, -9.649e-08), (-53.68, -32.27, -8.95e-08), (-53.69, -32.23, -8.882e-08), (-53.71, -32.19, -8.737e-08), (-53.72, -32.16, -4.162e-08), (-53.69, -32.25, -9.317e-08), (-53.7, -32.21, -6.084e-08), (-53.68, -32.26, -4.439e-08), (-53.66, -32.31, -6.3e-08), (-53.44, -33.8, -7.763e-08), (-53.43, -33.79, -9.185e-08), (-53.44, -33.72, -4.162e-08), (-53.42, -33.78, -6.126e-08), (-53.41, -33.77, -9.185e-08), (-53.39, -33.74, -9.177e-08), (-53.41, -33.73, -8.45e-08), (-53.4, -33.76, -6.126e-08), (-53.39, -33.74, -9.954e-08), (-53.38, -33.75, -8.99e-08), (-53.38, -33.74, -7.491e-08), (-53.4, -33.75, -9.739e-08), (-53.39, -33.75, -6.126e-08), (-53.38, -33.75, -4.217e-08), (-53.38, -33.74, -4.217e-08), (-53.43, -33.04, -8.393e-08), (-53.43, -33.03, -9.76e-08), (-53.41, -33.03, -7.877e-08), (-53.4, -33.02, -3.329e-08), (-53.39, -33.01, -8.587e-08), (-53.38, -33.0, -7.267e-08), (-53.37, -32.99, -9.099e-08), (-53.35, -32.98, -6.748e-08), (-53.35, -32.97, -9.515e-08), (-53.33, -32.96, -7.491e-08), (-53.35, -32.62, -9.387e-08), (-53.33, -32.95, -9.926e-08), (-53.31, -32.95, -8.229e-08), (-53.3, -32.94, -4.217e-08), (-53.29, -32.93, -8.92e-08), (-53.21, -32.76, -9.988e-08), (-53.21, -32.65, -9.913e-08), (-53.28, -32.92, -6.126e-08), (-53.27, -32.91, -8.93e-08), (-53.25, -32.9, -7.166e-08), (-53.25, -32.89, -9.76e-08), (-53.25, -32.63, -9.157e-08), (-53.23, -32.89, -7.877e-08), (-53.22, -32.88, -3.329e-08), (-53.21, -32.87, -8.587e-08), (-53.2, -32.86, -5.327e-08), (-53.19, -32.85, -9.099e-08), (-53.19, -32.67, -9.926e-08), (-53.19, -32.65, -7.766e-08), (-53.17, -32.84, -6.748e-08), (-53.17, -32.83, -9.587e-08), (-53.15, -32.81, -9.669e-08), (-53.16, -32.68, -3.742e-08), (-53.17, -32.67, -8.094e-08), (-53.15, -32.82, -7.491e-08), (-53.15, -32.69, -7.931e-08), (-53.13, -32.81, -8.229e-08), (-53.13, -32.71, -8.664e-08), (-53.14, -32.7, -4.412e-08), (-53.43, -32.61, -9.848e-08), (-53.43, -32.59, -8.737e-08), (-53.44, -32.57, -7.142e-08), (-53.44, -32.56, -3.329e-08), (-53.41, -32.61, -9.094e-08), (-53.39, -32.61, -8.902e-08), (-53.37, -32.62, -8.435e-08), (-53.33, -32.62, -6.73e-08), (-53.31, -32.63, -9.692e-08), (-53.31, -32.62, -4.661e-08), (-53.29, -32.63, -9.228e-08), (-53.27, -32.63, -9.094e-08), (-53.23, -32.64, -8.435e-08), (-53.21, -32.64, -7.325e-08), (-53.12, -32.8, -4.217e-08), (-53.11, -32.79, -8.92e-08), (-53.11, -32.73, -9.08e-08), (-53.12, -32.72, -6.326e-08), (-53.1, -32.78, -6.126e-08), (-53.09, -32.77, -9.317e-08), (-53.09, -32.75, -9.399e-08), (-53.1, -32.74, -6.873e-08), (-53.07, -32.76, -7.275e-08), (-53.07, -32.76, -7.275e-08), (-58.24, -34.06, -3.74e-08), (-58.42, -33.36, 4.162e-08), (-57.94, -34.32, 4.162e-08), (-58.06, -31.78, 3.329e-08), (-57.92, -31.14, 3.329e-08), (-57.67, -32.56, -2.497e-08), (-56.94, -34.62, 4.217e-08), (-56.22, -32.55, -4.994e-08), (-56.17, -32.56, -4.994e-08), (-55.36, -34.82, -3.915e-08), (-55.16, -33.06, 0.0), (-55.05, -31.33, 3.329e-08), (-54.94, -31.34, 3.329e-08), (-54.42, -34.74, 3.329e-08), (-54.46, -31.58, 3.329e-08), (-53.79, -34.29, 3.329e-08), (-57.9, -30.57, -6.084e-08), (-57.9, -30.55, -4.661e-08), (-57.89, -30.59, -7.814e-08), (-57.89, -30.57, -9.663e-08), (-57.89, -30.55, -9.692e-08), (-57.89, -30.53, -9.3e-08), (-57.89, -30.51, -8.818e-08), (-57.88, -30.49, -7.687e-08), (-57.86, -30.62, -5.327e-08), (-57.87, -30.61, -8.557e-08), (-57.87, -30.49, -9.681e-08), (-57.87, -30.48, -6.516e-08), (-57.84, -30.65, -8.997e-08), (-57.85, -30.63, -9.196e-08), (-57.75, -30.65, -9.988e-08), (-57.83, -30.47, -9.94e-08), (-57.85, -30.47, -8.737e-08), (-57.83, -30.67, -7.658e-08), (-57.83, -30.65, -9.294e-08), (-57.83, -30.46, -7.418e-08), (-57.8, -30.71, -9.559e-08), (-57.81, -30.69, -8.964e-08), (-57.81, -30.67, -9.926e-08), (-57.81, -30.45, -8.622e-08), (-57.8, -30.44, -4.412e-08), (-57.79, -30.43, -8.192e-08), (-57.77, -30.43, -9.597e-08), (-57.76, -30.42, -7.894e-08), (-57.75, -30.41, -8.595e-08), (-57.63, -30.43, -9.988e-08), (-57.73, -30.41, -9.926e-08), (-57.73, -30.4, -7.195e-08), (-57.71, -30.39, -9.196e-08), (-57.7, -30.38, -4.412e-08), (-57.69, -30.37, -8.147e-08), (-57.67, -30.37, -9.401e-08), (-57.66, -30.36, -6.193e-08), (-57.65, -30.35, -8.856e-08), (-57.64, -30.33, -6.459e-08), (-57.64, -30.21, -7.311e-08), (-57.65, -30.19, -8.25e-08), (-57.64, -30.18, -3.329e-08), (-57.63, -30.33, -9.756e-08), (-57.63, -30.31, -8.953e-08), (-57.62, -30.27, -5.845e-08), (-57.62, -30.24, -7.865e-08), (-57.63, -30.23, -8.566e-08), (-57.63, -30.21, -9.926e-08), (-57.63, -30.18, -7.597e-08), (-57.63, -30.29, -9.225e-08), (-57.61, -30.27, -9.901e-08), (-57.61, -30.25, -9.947e-08), (-57.61, -30.21, -9.988e-08), (-57.61, -30.19, -9.317e-08), (-57.62, -30.18, -5.527e-08), (-57.44, -30.35, -9.988e-08), (-57.31, -30.39, -9.988e-08), (-57.57, -30.21, -9.06e-08), (-57.59, -30.2, -7.551e-08), (-57.53, -30.29, -9.816e-08), (-57.57, -30.27, -9.848e-08), (-57.57, -30.25, -8.774e-08), (-57.57, -30.23, -9.603e-08), (-57.58, -30.2, -3.329e-08), (-57.55, -30.27, -8.684e-08), (-57.56, -30.22, -5.375e-08), (-57.56, -30.22, -6.193e-08), (-57.53, -30.28, -6.638e-08), (-57.51, -30.29, -8.684e-08), (-57.49, -30.29, -9.294e-08), (-57.48, -30.28, -6.703e-08), (-57.47, -30.28, -7.442e-08), (-57.45, -30.29, -9.295e-08), (-57.46, -30.28, -4.412e-08), (-57.43, -30.29, -8.224e-08), (-57.41, -30.31, -9.597e-08), (-57.42, -30.3, -5.951e-08), (-57.4, -30.31, -6.997e-08), (-57.4, -30.3, -3.329e-08), (-57.4, -30.31, -5.993e-08), (-57.4, -30.3, -3.329e-08), (-57.39, -30.3, -6.294e-08), (-57.38, -30.31, -8.971e-08), (-57.38, -30.3, -4.412e-08), (-57.37, -30.29, -8.25e-08), (-57.35, -30.29, -9.093e-08), (-57.34, -30.28, -5.28e-08), (-57.31, -30.27, -9.778e-08), (-57.33, -30.27, -8.424e-08), (-57.31, -30.27, -8.346e-08), (-57.31, -30.26, -3.329e-08), (-57.31, -30.26, -4.439e-08), (-57.29, -30.27, -9.182e-08), (-57.27, -30.27, -8.49e-08), (-57.25, -30.29, -9.805e-08), (-57.25, -30.28, -6.459e-08), (-57.21, -30.31, -9.988e-08), (-57.23, -30.29, -9.119e-08), (-57.21, -30.29, -7.451e-08), (-57.21, -30.29, -5.993e-08), (-57.2, -30.29, -4.994e-08), (-57.2, -30.29, -3.329e-08), (-57.2, -30.29, -8.99e-08), (-57.2, -30.28, -4.217e-08), (-57.22, -30.29, -5.716e-08), (-57.19, -30.29, -9.926e-08), (-57.18, -30.26, -5.527e-08), (-57.19, -30.27, -8.604e-08), (-57.17, -30.25, -9.083e-08), (-57.16, -30.23, -3.329e-08), (-57.16, -30.22, -3.329e-08), (-57.16, -30.24, -6.046e-08), (-57.16, -30.21, -6.326e-08), (-57.16, -30.19, -6.685e-08), (-57.12, -30.24, -9.988e-08), (-57.16, -30.23, -8.491e-08), (-57.16, -30.22, -8.304e-08), (-57.15, -30.19, -9.587e-08), (-57.15, -30.17, -7.399e-08), (-57.13, -30.17, -9.566e-08), (-57.13, -30.15, -7.999e-08), (-57.12, -30.14, -3.329e-08), (-57.11, -30.13, -9.531e-08), (-57.1, -30.12, -5.327e-08), (-56.89, -30.23, -9.988e-08), (-57.09, -30.11, -9.099e-08), (-57.08, -30.1, -6.873e-08), (-57.07, -30.09, -9.193e-08), (-57.05, -30.09, -9.156e-08), (-57.01, -30.09, -9.793e-08), (-57.03, -30.09, -9.368e-08), (-56.99, -30.09, -8.99e-08), (-56.97, -30.09, -8.99e-08), (-56.95, -30.09, -8.99e-08), (-56.93, -30.09, -8.756e-08), (-56.91, -30.1, -8.74e-08), (-56.89, -30.1, -8.74e-08), (-56.87, -30.1, -8.74e-08), (-56.85, -30.1, -8.74e-08), (-56.83, -30.1, -8.391e-08), (-56.79, -30.15, -8.504e-08), (-56.81, -30.13, -9.76e-08), (-56.81, -30.11, -8.282e-08), (-56.82, -30.1, -5.527e-08), (-56.8, -30.13, -6.835e-08), (-56.77, -30.17, -9.106e-08), (-56.78, -30.16, -4.162e-08), (-56.65, -30.23, -9.991e-08), (-56.75, -30.17, -8.314e-08), (-56.73, -30.19, -9.848e-08), (-56.73, -30.18, -5.993e-08), (-56.71, -30.19, -8.894e-08), (-56.69, -30.2, -8.022e-08), (-56.67, -30.21, -9.603e-08), (-56.68, -30.2, -5.375e-08), (-56.63, -30.29, -9.773e-08), (-56.63, -30.27, -9.431e-08), (-56.64, -30.25, -8.691e-08), (-56.65, -30.21, -8.221e-08), (-56.45, -30.41, -9.747e-08), (-56.47, -30.39, -9.804e-08), (-56.43, -30.45, -9.803e-08), (-56.43, -30.43, -8.472e-08), (-56.44, -30.42, -5.28e-08), (-56.37, -30.51, -9.244e-08), (-56.41, -30.47, -9.317e-08), (-56.42, -30.45, -7.311e-08), (-56.39, -30.49, -8.587e-08), (-56.4, -30.48, -5.868e-08), (-56.33, -30.53, -8.991e-08), (-56.35, -30.53, -9.926e-08), (-56.35, -30.52, -7.058e-08), (-56.61, -30.31, -9.647e-08), (-56.64, -30.23, -5.845e-08), (-56.61, -30.3, -6.691e-08), (-56.57, -30.33, -9.434e-08), (-56.59, -30.31, -8.119e-08), (-56.58, -30.32, -5.28e-08), (-56.55, -30.34, -7.313e-08), (-56.53, -30.35, -8.68e-08), (-56.54, -30.34, -3.329e-08), (-56.51, -30.37, -9.681e-08), (-56.51, -30.36, -6.748e-08), (-56.48, -30.38, -7.672e-08), (-56.49, -30.37, -8.282e-08), (-56.46, -30.4, -7.288e-08), (-56.31, -30.55, -9.76e-08), (-56.31, -30.54, -6.638e-08), (-56.28, -30.56, -8.047e-08), (-56.29, -30.55, -8.566e-08), (-56.27, -30.57, -9.597e-08), (-56.23, -30.59, -9.503e-08), (-56.25, -30.57, -8.075e-08), (-56.24, -30.58, -5.438e-08), (-56.19, -30.61, -9.267e-08), (-56.21, -30.59, -8.147e-08), (-56.15, -30.67, -9.581e-08), (-56.16, -30.65, -9.078e-08), (-56.2, -30.6, -4.412e-08), (-56.17, -30.63, -9.518e-08), (-56.17, -30.62, -7.608e-08), (-56.16, -30.64, -4.528e-08), (-56.14, -30.7, -4.439e-08), (-57.88, -30.6, -3.648e-08), (-57.21, -30.29, 3.329e-08), (-56.38, -30.5, 3.329e-08)], [], [(7, 4, 5), (32, 5, 1), (9, 7, 32), (11, 8, 9), (90, 10, 11), (30, 15, 16), (17, 30, 16), (18, 30, 17), (20, 30, 19), (21, 30, 20), (22, 30, 21), (23, 30, 22), (32, 24, 25), (32, 28, 29), (32, 0, 31), (32, 31, 27), (32, 27, 28), (32, 30, 24), (32, 25, 33), (32, 33, 34), (32, 34, 35), (32, 35, 36), (46, 1169, 39), (40, 32, 37), (41, 32, 40), (49, 42, 43), (56, 43, 44), (48, 56, 47), (50, 56, 45), (51, 56, 50), (52, 53, 56), (56, 54, 55), (56, 57, 58), (56, 58, 59), (56, 59, 60), (65, 60, 61), (65, 61, 62), (63, 65, 62), (64, 66, 63), (67, 65, 66), (69, 65, 68), (71, 72, 65), (79, 76, 77), (103, 77, 75), (80, 78, 79), (80, 79, 103), (82, 1170, 80), (90, 12, 13), (90, 83, 84), (90, 84, 85), (90, 85, 1168), (91, 86, 87), (91, 87, 88), (90, 88, 89), (90, 94, 93), (97, 95, 96), (101, 98, 99), (103, 99, 97), (103, 97, 90), (102, 100, 101), (75, 73, 102), (103, 9, 32), (103, 32, 56), (105, 65, 72), (106, 65, 105), (104, 65, 106), (108, 104, 106), (104, 56, 65), (110, 104, 109), (113, 104, 112), (120, 116, 117), (119, 104, 118), (104, 119, 116), (121, 122, 123), (125, 123, 124), (120, 128, 129), (120, 129, 130), (140, 133, 121), (140, 121, 125), (139, 125, 127), (120, 117, 134), (120, 134, 135), (120, 135, 136), (120, 136, 137), (132, 120, 131), (140, 132, 133), (147, 154, 146), (148, 154, 147), (149, 154, 148), (144, 141, 143), (154, 144, 145), (155, 154, 149), (156, 154, 155), (139, 127, 157), (160, 158, 152), (160, 152, 153), (160, 153, 141), (163, 160, 144), (163, 144, 154), (161, 163, 154), (162, 164, 161), (166, 139, 160), (167, 139, 163), (170, 172, 169), (173, 178, 172), (179, 178, 174), (175, 179, 174), (180, 179, 175), (181, 179, 180), (189, 184, 179), (186, 179, 185), (195, 187, 182), (190, 163, 165), (191, 163, 190), (194, 191, 192), (163, 194, 193), (163, 193, 189), (195, 179, 186), (201, 196, 197), (206, 200, 201), (202, 206, 201), (195, 183, 207), (195, 207, 208), (195, 204, 205), (195, 205, 206), (210, 195, 206), (211, 212, 210), (214, 195, 213), (218, 195, 217), (219, 195, 218), (195, 222, 223), (225, 227, 224), (226, 227, 228), (232, 226, 229), (237, 230, 231), (237, 231, 226), (232, 237, 226), (233, 237, 232), (234, 223, 221), (239, 237, 238), (241, 195, 240), (249, 242, 243), (237, 243, 235), (245, 237, 244), (248, 246, 247), (251, 237, 250), (293, 246, 252), (293, 253, 237), (255, 237, 254), (294, 237, 255), (258, 260, 257), (259, 260, 258), (270, 263, 264), (103, 82, 80), (270, 266, 267), (270, 267, 268), (273, 270, 265), (271, 269, 270), (274, 272, 273), (276, 274, 273), (281, 276, 273), (278, 279, 277), (278, 280, 279), (281, 282, 278), (281, 283, 282), (284, 285, 283), (284, 286, 285), (287, 284, 281), (140, 103, 104), (290, 139, 168), (290, 168, 167), (163, 290, 167), (291, 140, 290), (163, 195, 293), (163, 293, 237), (301, 1172, 262), (308, 260, 295), (296, 308, 295), (297, 308, 296), (308, 299, 300), (308, 300, 301), (302, 308, 301), (303, 308, 302), (308, 294, 260), (308, 297, 298), (305, 308, 304), (317, 308, 307), (352, 163, 308), (315, 309, 310), (316, 310, 311), (320, 312, 313), (320, 313, 314), (321, 314, 315), (321, 315, 316), (322, 320, 321), (323, 317, 318), (323, 318, 320), (325, 352, 323), (352, 325, 326), (327, 352, 326), (328, 352, 327), (352, 328, 329), (330, 352, 329), (1198, 334, 331), (332, 1198, 331), (333, 1198, 332), (352, 317, 323), (281, 336, 335), (344, 343, 281), (346, 345, 281), (359, 347, 346), (350, 349, 359), (379, 281, 103), (379, 103, 140), (289, 292, 163), (351, 140, 289), (392, 354, 355), (363, 361, 359), (359, 364, 363), (371, 368, 369), (373, 370, 371), (377, 374, 375), (377, 375, 373), (359, 373, 371), (378, 376, 377), (392, 355, 378), (392, 378, 377), (379, 359, 281), (380, 379, 140), (381, 140, 351), (381, 351, 289), (384, 140, 381), (385, 384, 289), (382, 140, 384), (392, 1174, 389), (392, 389, 357), (393, 390, 391), (395, 393, 392), (395, 392, 401), (396, 394, 395), (401, 397, 395), (401, 398, 399), (405, 403, 404), (406, 404, 401), (409, 407, 408), (410, 409, 408), (379, 392, 359), (427, 401, 379), (414, 383, 387), (414, 380, 413), (387, 380, 414), (427, 411, 410), (427, 410, 408), (423, 420, 419), (423, 419, 427), (425, 424, 422), (432, 429, 427), (431, 433, 430), (435, 433, 434), (440, 435, 436), (443, 437, 427), (447, 438, 439), (440, 447, 439), (442, 445, 441), (447, 440, 445), (416, 415, 447), (460, 416, 447), (449, 380, 412), (451, 380, 449), (453, 380, 451), (454, 453, 452), (456, 454, 448), (457, 455, 454), (457, 380, 455), (458, 448, 352), (463, 461, 460), (465, 464, 463), (460, 466, 465), (468, 467, 460), (469, 468, 460), (469, 472, 470), (474, 475, 473), (465, 463, 460), (474, 472, 469), (460, 477, 476), (460, 479, 478), (482, 481, 379), (483, 379, 380), (487, 483, 484), (488, 484, 485), (480, 481, 486), (480, 486, 483), (490, 480, 487), (491, 489, 488), (480, 379, 481), (496, 493, 494), (491, 492, 493), (491, 496, 495), (497, 380, 457), (1175, 497, 456), (1176, 497, 1175), (498, 380, 497), (456, 1176, 1175), (500, 498, 1176), (500, 1176, 456), (503, 502, 499), (491, 495, 498), (505, 504, 501), (505, 501, 502), (505, 491, 504), (505, 448, 458), (510, 506, 458), (512, 511, 458), (508, 507, 510), (508, 510, 511), (512, 508, 511), (513, 512, 509), (514, 513, 509), (517, 516, 388), (518, 516, 517), (519, 458, 516), (523, 522, 516), (524, 521, 522), (526, 524, 525), (527, 509, 519), (528, 519, 520), (529, 520, 521), (529, 521, 524), (535, 528, 529), (536, 529, 530), (538, 532, 509), (539, 509, 533), (527, 541, 534), (584, 527, 528), (544, 528, 535), (460, 545, 479), (546, 460, 427), (460, 548, 547), (460, 549, 548), (551, 553, 552), (546, 557, 555), (557, 559, 558), (546, 560, 559), (565, 564, 546), (480, 566, 379), (567, 480, 490), (568, 567, 490), (568, 480, 567), (618, 480, 491), (508, 512, 515), (573, 508, 570), (572, 573, 570), (574, 508, 573), (577, 508, 576), (543, 580, 527), (582, 581, 584), (582, 583, 581), (586, 584, 528), (588, 508, 578), (590, 508, 589), (592, 508, 591), (593, 594, 508), (546, 600, 599), (607, 605, 546), (608, 606, 607), (610, 607, 546), (610, 608, 607), (612, 611, 610), (610, 546, 566), (610, 614, 613), (617, 566, 480), (617, 480, 618), (491, 619, 618), (620, 617, 618), (598, 628, 597), (630, 628, 629), (628, 630, 631), (628, 631, 632), (633, 628, 632), (623, 508, 579), (623, 579, 628), (635, 636, 628), (637, 628, 636), (639, 628, 637), (641, 623, 628), (642, 628, 638), (647, 624, 644), (649, 624, 647), (650, 624, 649), (653, 624, 650), (626, 624, 652), (610, 669, 670), (610, 670, 1177), (610, 671, 672), (656, 655, 673), (674, 657, 656), (674, 610, 566), (674, 659, 658), (674, 660, 659), (663, 660, 674), (666, 665, 674), (668, 666, 674), (675, 617, 491), (676, 617, 675), (1178, 676, 675), (677, 617, 676), (677, 676, 1178), (678, 677, 491), (679, 621, 622), (683, 625, 680), (685, 681, 624), (687, 624, 682), (688, 684, 624), (689, 624, 681), (694, 622, 624), (692, 624, 684), (693, 684, 688), (695, 691, 692), (699, 622, 696), (701, 622, 700), (703, 622, 701), (704, 622, 703), (705, 622, 704), (708, 679, 707), (1179, 679, 710), (718, 715, 716), (718, 716, 668), (718, 719, 720), (724, 723, 722), (718, 725, 724), (728, 729, 727), (731, 732, 730), (718, 734, 733), (718, 735, 734), (775, 739, 674), (742, 566, 617), (744, 743, 678), (745, 744, 678), (750, 747, 748), (751, 747, 749), (752, 746, 747), (754, 747, 751), (758, 621, 757), (759, 621, 758), (761, 621, 759), (712, 679, 711), (762, 765, 679), (763, 766, 762), (768, 763, 764), (769, 765, 766), (770, 766, 767), (1180, 747, 772), (741, 774, 740), (775, 741, 739), (741, 777, 776), (775, 778, 741), (775, 779, 778), (781, 782, 780), (775, 783, 781), (784, 785, 783), (775, 787, 786), (775, 789, 788), (775, 790, 789), (791, 792, 790), (775, 793, 791), (775, 795, 794), (742, 745, 678), (797, 796, 621), (800, 797, 798), (802, 798, 799), (804, 621, 803), (805, 621, 804), (806, 621, 805), (808, 621, 806), (811, 808, 809), (813, 807, 811), (814, 810, 807), (817, 810, 814), (820, 621, 810), (822, 810, 817), (824, 810, 821), (825, 798, 819), (810, 827, 820), (775, 829, 795), (775, 830, 829), (833, 831, 775), (831, 834, 832), (835, 836, 834), (833, 838, 837), (833, 839, 838), (833, 842, 841), (833, 843, 842), (833, 844, 843), (847, 844, 845), (847, 848, 846), (850, 845, 833), (845, 851, 847), (856, 833, 742), (856, 850, 833), (858, 742, 678), (860, 800, 801), (861, 796, 797), (862, 797, 800), (863, 861, 797), (864, 861, 863), (866, 861, 864), (867, 796, 861), (869, 796, 867), (871, 796, 868), (872, 796, 871), (874, 796, 872), (875, 796, 874), (879, 796, 875), (880, 859, 877), (882, 859, 880), (884, 859, 882), (856, 885, 855), (856, 886, 885), (856, 888, 887), (856, 889, 888), (856, 892, 890), (892, 894, 893), (896, 892, 856), (896, 856, 854), (896, 897, 895), (896, 898, 897), (896, 901, 899), (896, 902, 901), (896, 906, 905), (909, 907, 896), (910, 896, 900), (900, 913, 911), (919, 909, 910), (900, 921, 915), (854, 922, 900), (900, 896, 854), (924, 857, 742), (925, 924, 742), (926, 857, 924), (926, 924, 925), (928, 857, 926), (929, 927, 925), (930, 928, 927), (929, 925, 858), (932, 796, 859), (934, 859, 933), (935, 859, 934), (936, 796, 932), (938, 859, 935), (939, 932, 937), (941, 932, 939), (942, 796, 936), (943, 936, 932), (944, 942, 936), (946, 947, 859), (950, 951, 949), (954, 859, 947), (955, 947, 951), (956, 953, 954), (957, 931, 953), (917, 961, 916), (854, 963, 922), (854, 965, 964), (854, 969, 968), (854, 970, 969), (972, 973, 971), (967, 974, 972), (975, 976, 974), (967, 978, 975), (967, 980, 979), (967, 983, 982), (967, 985, 984), (967, 989, 986), (987, 990, 967), (988, 992, 967), (977, 967, 923), (997, 995, 923), (996, 1002, 977), (1004, 994, 995), (923, 1006, 996), (923, 1007, 1006), (1009, 923, 994), (923, 1011, 1008), (1013, 1009, 1010), (1021, 923, 857), (1014, 1026, 1025), (1031, 1014, 1016), (1032, 857, 930), (1032, 930, 929), (1034, 1032, 1033), (1035, 857, 1032), (1037, 1040, 1014), (1035, 1041, 1037), (1036, 1043, 1035), (1036, 1044, 1043), (1047, 1036, 1035), (1046, 1048, 1045), (1047, 1050, 1049), (858, 1033, 929), (1047, 1033, 858), (1052, 1047, 858), (1054, 1053, 796), (1056, 1053, 1054), (1057, 1056, 1054), (1058, 1054, 1055), (1061, 1053, 1056), (1062, 1060, 1053), (1063, 858, 1059), (1065, 858, 1063), (1066, 858, 1065), (1067, 858, 1066), (1070, 1067, 1068), (1071, 1069, 1067), (1072, 858, 1069), (1073, 1069, 1071), (1076, 942, 944), (1077, 796, 942), (1080, 942, 1076), (1084, 1077, 1078), (1086, 1082, 796), (1087, 1083, 1077), (1088, 1082, 1086), (1009, 1091, 1090), (1009, 1093, 1091), (1095, 1097, 1094), (1098, 1101, 1095), (1100, 1103, 1099), (1047, 1106, 1105), (1047, 1107, 1106), (1047, 1108, 1107), (1047, 1111, 1110), (1047, 1112, 1111), (1120, 1052, 858), (1052, 1117, 1116), (1052, 1118, 1117), (1121, 1120, 858), (1052, 1122, 1119), (1120, 1125, 1123), (1120, 1127, 1125), (1120, 1128, 1127), (1120, 1130, 1129), (1120, 1134, 1131), (1138, 1120, 1132), (1136, 1139, 1135), (1140, 1120, 1137), (1142, 1120, 1140), (1145, 858, 1072), (1148, 858, 1144), (1149, 858, 1148), (1150, 858, 1149), (1153, 858, 1151), (1154, 858, 1152), (1155, 1121, 1154), (1126, 1121, 1155), (1157, 1121, 1156), (1120, 1158, 1141), (1160, 1120, 1142), (1120, 1162, 1159), (1160, 1163, 1120), (1167, 1163, 1164), (1185, 1187, 1184), (1189, 1187, 1188), (1198, 1192, 1193), (1198, 1193, 1387), (1198, 1387, 1187), (1199, 1187, 1189), (1199, 1189, 1190), (1194, 1199, 1190), (1195, 1199, 1194), (1198, 1205, 1206), (1198, 1206, 1202), (1198, 1202, 1196), (1213, 1199, 1207), (1210, 1213, 1207), (1213, 1198, 1199), (1212, 1213, 1211), (352, 1198, 1213), (1215, 1213, 1214), (1217, 1213, 1216), (1218, 1219, 1213), (1221, 1213, 1219), (1222, 1226, 1221), (1232, 1223, 1224), (1225, 1232, 1224), (1236, 1230, 1231), (1237, 1231, 1232), (1240, 352, 1239), (1241, 1229, 1236), (1242, 1236, 1237), (1243, 1213, 1233), (1244, 1233, 1234), (1245, 1234, 1235), (1247, 1241, 1242), (1248, 1243, 1244), (1241, 1249, 1246), (1251, 1243, 1248), (1239, 352, 1213), (1239, 1213, 1243), (1254, 1255, 1253), (1256, 1239, 1255), (1258, 1239, 1256), (1259, 1239, 1258), (1264, 1265, 1263), (1265, 1266, 1239), (1266, 1240, 1239), (1269, 1240, 1266), (1268, 1269, 1266), (1271, 1240, 1269), (1271, 1269, 1272), (1274, 1271, 1273), (388, 352, 1240), (1277, 1240, 1276), (1278, 1240, 1277), (1280, 1240, 1278), (1388, 1280, 1288), (1298, 1240, 1280), (1289, 1298, 1280), (1292, 1298, 1291), (1295, 1298, 1292), (1299, 1298, 1295), (1298, 1294, 1296), (1297, 1298, 1296), (1302, 1298, 1301), (1305, 1306, 1304), (1308, 388, 1298), (1310, 1311, 1309), (1313, 1308, 1306), (1314, 1306, 1312), (1316, 1308, 1315), (1317, 1308, 1316), (1318, 1308, 1317), (1319, 1308, 1318), (1320, 1308, 1319), (1321, 1308, 1320), (1322, 1308, 1321), (1323, 1308, 1322), (1326, 1308, 1323), (1328, 1324, 1325), (1329, 1308, 1324), (1331, 388, 1308), (1332, 1308, 1329), (1334, 1308, 1332), (1335, 1308, 1333), (1336, 1331, 1335), (1337, 1331, 1336), (1339, 388, 1331), (1342, 1331, 1337), (1346, 1345, 1343), (1350, 388, 1345), (1351, 1348, 388), (1352, 388, 1349), (1389, 1348, 1351), (1354, 388, 1348), (1356, 388, 1339), (1357, 1341, 1331), (1358, 1356, 1339), (1360, 388, 1356), (1362, 388, 1359), (1363, 388, 1362), (1365, 388, 1363), (1368, 1344, 1365), (1369, 1343, 1344), (1370, 388, 1353), (1373, 388, 1370), (1374, 388, 1372), (1376, 388, 1374), (1378, 388, 1375), (1382, 1378, 1379), (1383, 1381, 1378), (1385, 1381, 1383), (1386, 518, 517), (178, 171, 172), (174, 178, 173), (229, 226, 228), (436, 435, 434), (585, 582, 584), (709, 708, 707), (679, 708, 710), (718, 724, 721), (726, 725, 718), (727, 726, 718), (912, 910, 900), (914, 910, 912), (1099, 1102, 1098), (1261, 1239, 1259), (1262, 1261, 1259), (1265, 1239, 1263), (1273, 1271, 1272), (1288, 1280, 1281), (1283, 1282, 1280), (1286, 1284, 1285), (1289, 1280, 1282), (1289, 1282, 1286), (1289, 1286, 1287), (1298, 1299, 1300), (1, 5, 3), (32, 7, 5), (7, 9, 6), (90, 13, 10), (15, 30, 14), (19, 30, 18), (23, 24, 30), (27, 31, 26), (30, 32, 29), (32, 2, 0), (32, 1, 2), (37, 32, 36), (38, 40, 37), (46, 45, 1169), (41, 47, 32), (56, 49, 43), (45, 56, 44), (46, 50, 45), (47, 56, 32), (49, 56, 48), (51, 52, 56), (54, 56, 53), (57, 56, 55), (65, 56, 60), (63, 66, 65), (67, 68, 65), (69, 70, 65), (70, 71, 65), (75, 77, 74), (103, 79, 77), (90, 1168, 12), (9, 90, 11), (90, 89, 83), (103, 90, 9), (90, 91, 88), (93, 92, 91), (90, 93, 91), (90, 96, 94), (90, 97, 96), (103, 101, 99), (103, 102, 101), (102, 103, 75), (104, 103, 56), (105, 107, 106), (108, 109, 104), (110, 111, 104), (111, 112, 104), (113, 114, 104), (114, 118, 104), (116, 119, 115), (120, 104, 116), (125, 121, 123), (127, 125, 126), (120, 138, 128), (131, 120, 130), (139, 140, 125), (138, 120, 137), (140, 120, 132), (140, 104, 120), (143, 141, 142), (146, 154, 145), (150, 155, 149), (152, 158, 151), (156, 159, 154), (158, 139, 157), (144, 160, 141), (159, 161, 154), (160, 139, 158), (161, 164, 163), (164, 165, 163), (163, 166, 160), (163, 139, 166), (167, 168, 139), (170, 173, 172), (176, 180, 175), (179, 177, 178), (181, 185, 179), (195, 186, 187), (189, 193, 188), (194, 163, 191), (179, 163, 189), (195, 163, 179), (201, 200, 196), (199, 205, 198), (206, 199, 200), (204, 208, 203), (206, 205, 199), (195, 182, 183), (204, 195, 208), (209, 210, 206), (210, 212, 195), (212, 213, 195), (214, 215, 195), (215, 216, 195), (1171, 217, 216), (217, 195, 216), (219, 220, 195), (220, 222, 195), (221, 223, 222), (225, 228, 227), (237, 236, 230), (233, 238, 237), (237, 235, 236), (239, 244, 237), (240, 195, 223), (241, 246, 195), (237, 249, 243), (245, 250, 237), (248, 252, 246), (237, 253, 249), (251, 254, 237), (293, 195, 246), (256, 294, 255), (257, 260, 294), (82, 265, 81), (265, 270, 264), (103, 265, 82), (270, 269, 266), (103, 273, 265), (273, 271, 270), (276, 275, 274), (276, 278, 277), (281, 278, 276), (103, 281, 273), (281, 284, 283), (289, 140, 288), (290, 140, 139), (163, 291, 290), (291, 288, 140), (163, 288, 291), (1173, 292, 288), (163, 1173, 288), (292, 289, 288), (163, 292, 1173), (261, 296, 295), (301, 300, 1172), (308, 298, 299), (303, 304, 308), (305, 306, 308), (308, 237, 294), (306, 307, 308), (308, 163, 237), (317, 352, 308), (315, 314, 309), (316, 315, 310), (320, 319, 312), (321, 320, 314), (320, 318, 319), (324, 320, 322), (330, 334, 352), (1198, 352, 334), (287, 281, 335), (281, 337, 336), (281, 338, 337), (281, 339, 338), (281, 340, 339), (281, 341, 340), (281, 342, 341), (281, 343, 342), (281, 345, 344), (359, 348, 347), (281, 359, 346), (359, 349, 348), (448, 289, 163), (392, 357, 354), (359, 358, 350), (359, 360, 358), (359, 361, 360), (363, 364, 362), (359, 365, 364), (359, 366, 365), (359, 367, 366), (359, 369, 367), (359, 371, 369), (373, 375, 372), (359, 377, 373), (378, 355, 353), (359, 392, 377), (382, 383, 140), (383, 380, 140), (289, 384, 381), (385, 382, 384), (448, 385, 289), (385, 386, 382), (448, 387, 385), (386, 383, 382), (387, 386, 385), (352, 448, 163), (357, 389, 356), (392, 391, 1174), (392, 393, 391), (395, 397, 396), (401, 399, 397), (401, 400, 398), (401, 402, 400), (401, 404, 402), (406, 405, 404), (408, 406, 401), (379, 401, 392), (427, 408, 401), (387, 383, 386), (413, 380, 383), (414, 413, 383), (387, 412, 380), (448, 412, 387), (388, 458, 352), (427, 419, 411), (419, 420, 418), (423, 421, 420), (425, 422, 423), (427, 425, 423), (427, 426, 425), (427, 428, 426), (427, 429, 428), (431, 434, 433), (427, 437, 432), (440, 439, 435), (447, 444, 438), (441, 445, 440), (427, 446, 443), (446, 447, 445), (446, 460, 447), (460, 417, 416), (448, 449, 412), (448, 450, 449), (450, 451, 449), (448, 452, 450), (452, 451, 450), (452, 453, 451), (455, 380, 453), (454, 455, 453), (448, 454, 452), (456, 457, 454), (460, 461, 459), (463, 464, 462), (460, 467, 466), (470, 472, 471), (472, 474, 473), (427, 460, 446), (460, 474, 469), (474, 460, 476), (460, 478, 477), (379, 566, 427), (483, 482, 379), (484, 483, 380), (485, 484, 380), (483, 486, 482), (488, 487, 484), (486, 481, 482), (487, 480, 483), (488, 489, 487), (489, 490, 487), (492, 485, 380), (493, 492, 380), (494, 493, 380), (495, 494, 380), (492, 488, 485), (495, 496, 494), (496, 491, 493), (492, 491, 488), (456, 497, 457), (1176, 498, 497), (498, 495, 380), (501, 500, 456), (502, 501, 456), (499, 502, 456), (501, 504, 500), (491, 498, 500), (504, 491, 500), (503, 505, 502), (448, 499, 456), (505, 499, 448), (505, 503, 499), (506, 505, 458), (508, 505, 506), (507, 508, 506), (510, 507, 506), (511, 510, 458), (509, 512, 458), (516, 458, 388), (519, 509, 458), (520, 519, 516), (521, 520, 516), (522, 521, 516), (525, 524, 522), (528, 527, 519), (529, 528, 520), (530, 529, 524), (531, 514, 509), (532, 531, 509), (534, 533, 509), (527, 534, 509), (538, 537, 532), (539, 538, 509), (534, 541, 540), (527, 542, 541), (584, 543, 527), (460, 547, 545), (460, 550, 549), (551, 550, 460), (546, 551, 460), (551, 554, 553), (546, 554, 551), (546, 555, 554), (555, 557, 556), (557, 546, 559), (546, 561, 560), (546, 562, 561), (546, 563, 562), (546, 564, 563), (566, 546, 427), (491, 490, 489), (491, 568, 490), (491, 480, 568), (570, 508, 515), (569, 571, 570), (571, 572, 570), (574, 575, 508), (575, 576, 508), (577, 578, 508), (586, 585, 584), (587, 588, 578), (588, 589, 508), (590, 591, 508), (592, 593, 508), (594, 579, 508), (595, 579, 594), (596, 597, 579), (546, 599, 565), (546, 601, 600), (546, 602, 601), (546, 603, 602), (546, 604, 603), (546, 605, 604), (610, 609, 608), (610, 611, 609), (610, 613, 612), (610, 615, 614), (610, 616, 615), (619, 620, 618), (491, 620, 619), (491, 617, 620), (678, 491, 505), (621, 678, 505), (508, 622, 505), (622, 621, 505), (624, 622, 508), (626, 625, 624), (597, 628, 579), (598, 627, 628), (627, 629, 628), (633, 634, 628), (634, 635, 628), (639, 638, 628), (640, 639, 637), (642, 641, 628), (643, 641, 642), (624, 508, 623), (644, 624, 623), (645, 623, 641), (646, 644, 623), (648, 647, 644), (651, 650, 649), (653, 652, 624), (654, 626, 652), (610, 1177, 616), (610, 672, 669), (610, 673, 671), (610, 656, 673), (674, 658, 657), (610, 674, 656), (663, 661, 660), (663, 662, 661), (674, 664, 663), (674, 665, 664), (491, 1178, 675), (491, 677, 1178), (679, 746, 621), (682, 624, 625), (683, 682, 625), (686, 685, 624), (687, 686, 624), (689, 688, 624), (690, 689, 681), (691, 694, 624), (692, 691, 624), (696, 622, 694), (698, 697, 622), (699, 698, 622), (700, 622, 697), (702, 701, 700), (705, 679, 622), (706, 705, 704), (707, 679, 705), (1179, 711, 679), (713, 625, 626), (668, 714, 667), (668, 716, 714), (718, 717, 715), (718, 720, 717), (718, 721, 719), (724, 725, 723), (728, 727, 718), (728, 731, 730), (731, 718, 733), (718, 736, 735), (674, 718, 668), (718, 731, 728), (718, 737, 736), (739, 737, 718), (674, 739, 718), (737, 739, 738), (739, 741, 740), (742, 674, 566), (678, 617, 677), (678, 743, 617), (743, 742, 617), (745, 742, 743), (744, 745, 743), (747, 746, 679), (750, 749, 747), (753, 752, 747), (754, 753, 747), (755, 621, 746), (756, 755, 746), (757, 621, 755), (761, 760, 621), (712, 762, 679), (765, 747, 679), (762, 766, 765), (763, 767, 766), (768, 767, 763), (770, 769, 766), (771, 765, 769), (772, 747, 765), (773, 748, 747), (1180, 773, 747), (741, 778, 777), (779, 781, 780), (775, 781, 779), (775, 784, 783), (784, 775, 786), (775, 788, 787), (775, 791, 790), (775, 794, 793), (794, 795, 1181), (742, 775, 674), (621, 796, 678), (798, 797, 621), (801, 800, 798), (802, 801, 798), (803, 621, 760), (808, 807, 621), (807, 810, 621), (811, 807, 808), (812, 811, 809), (815, 807, 813), (816, 814, 807), (818, 817, 814), (820, 819, 621), (822, 821, 810), (823, 822, 817), (819, 798, 621), (820, 827, 826), (824, 828, 810), (1182, 828, 824), (775, 831, 830), (831, 835, 834), (833, 835, 831), (835, 833, 837), (833, 840, 839), (840, 833, 841), (845, 844, 833), (844, 847, 846), (847, 849, 848), (845, 852, 851), (742, 833, 775), (850, 855, 853), (850, 856, 855), (854, 856, 742), (857, 923, 742), (796, 858, 678), (865, 864, 863), (869, 868, 796), (870, 869, 867), (873, 872, 871), (876, 875, 874), (878, 877, 796), (879, 878, 796), (877, 859, 796), (881, 880, 877), (883, 882, 880), (856, 887, 886), (856, 890, 889), (890, 892, 891), (892, 895, 894), (892, 896, 895), (896, 899, 898), (896, 903, 902), (903, 905, 904), (896, 905, 903), (896, 907, 906), (907, 909, 908), (910, 909, 896), (911, 912, 900), (1183, 914, 912), (900, 915, 913), (909, 917, 916), (918, 917, 909), (919, 918, 909), (920, 919, 910), (900, 922, 921), (923, 854, 742), (925, 927, 926), (927, 928, 926), (929, 930, 927), (930, 857, 928), (858, 925, 742), (796, 1053, 858), (933, 859, 931), (937, 932, 859), (938, 937, 859), (940, 939, 937), (945, 944, 936), (946, 859, 884), (948, 949, 947), (949, 951, 947), (950, 952, 951), (954, 953, 859), (955, 954, 947), (953, 931, 859), (958, 931, 957), (959, 933, 931), (960, 934, 933), (917, 962, 961), (854, 964, 963), (854, 966, 965), (854, 968, 966), (923, 967, 854), (854, 971, 970), (854, 972, 971), (967, 972, 854), (967, 975, 974), (967, 979, 978), (967, 981, 980), (967, 982, 981), (967, 984, 983), (967, 986, 985), (977, 988, 967), (967, 990, 989), (967, 991, 987), (967, 992, 991), (977, 993, 988), (995, 994, 923), (923, 996, 977), (998, 997, 923), (923, 999, 998), (923, 1000, 999), (977, 1002, 1001), (1004, 1003, 994), (996, 1006, 1005), (923, 1008, 1007), (1010, 1009, 994), (923, 1012, 1011), (923, 1090, 1012), (1009, 1090, 923), (1017, 1000, 923), (1018, 1017, 923), (1019, 1018, 923), (1020, 1019, 923), (1021, 1020, 923), (1022, 1021, 857), (1023, 1022, 857), (1024, 1023, 857), (1015, 1024, 857), (857, 1025, 1015), (857, 1014, 1025), (1014, 1027, 1026), (1028, 1027, 1014), (1029, 1028, 1014), (1030, 1029, 1014), (1031, 1030, 1014), (1033, 1032, 929), (1034, 1035, 1032), (1035, 1014, 857), (1033, 1035, 1034), (1035, 1037, 1014), (1047, 1035, 1033), (1014, 1038, 1016), (1039, 1038, 1014), (1014, 1040, 1039), (1035, 1042, 1041), (1035, 1043, 1042), (1036, 1045, 1044), (1036, 1046, 1045), (1047, 1046, 1036), (1047, 1049, 1046), (1047, 1051, 1050), (1047, 1105, 1051), (1055, 1054, 796), (1059, 858, 1053), (1060, 1059, 1053), (1064, 1063, 1059), (1068, 1067, 1066), (1067, 1069, 858), (1074, 1073, 1071), (1075, 1069, 1073), (1078, 1077, 942), (1080, 1079, 942), (1082, 1081, 796), (1077, 1083, 796), (1085, 1078, 942), (1081, 1055, 796), (1083, 1086, 796), (1089, 1058, 1055), (1092, 1009, 1013), (1009, 1094, 1093), (1009, 1095, 1094), (1096, 1095, 1009), (1095, 1101, 1097), (1098, 1102, 1101), (1100, 1099, 1098), (1100, 1104, 1103), (1047, 1109, 1108), (1047, 1110, 1109), (1047, 1113, 1112), (1052, 1113, 1047), (1113, 1116, 1114), (1113, 1052, 1116), (1052, 1119, 1118), (1052, 1123, 1122), (1120, 1123, 1052), (1123, 1125, 1124), (1120, 1129, 1128), (1120, 1131, 1130), (1132, 1120, 1121), (1133, 1132, 1121), (1120, 1135, 1134), (1120, 1136, 1135), (1138, 1137, 1120), (1136, 1120, 1141), (1143, 1142, 1140), (1145, 1144, 858), (1146, 1145, 1072), (1147, 1146, 1072), (1150, 1115, 858), (1151, 858, 1115), (1153, 1152, 858), (1154, 1121, 858), (1156, 1121, 1126), (1120, 1159, 1158), (1161, 1160, 1142), (1120, 1163, 1162), (1160, 1164, 1163), (1165, 1164, 1160), (1167, 1166, 1163), (1185, 1188, 1187), (1187, 1387, 1186), (1191, 1194, 1190), (1198, 1197, 1192), (1195, 1200, 1199), (1198, 1196, 1197), (1199, 1198, 1187), (1202, 1206, 1201), (1203, 1207, 1199), (1208, 1209, 1207), (1204, 1198, 333), (1198, 1204, 1205), (1209, 1210, 1207), (1210, 1211, 1213), (1212, 1214, 1213), (1215, 1216, 1213), (1217, 1218, 1213), (1220, 1221, 1219), (1221, 1226, 1213), (1232, 1231, 1223), (1227, 1233, 1226), (1228, 1234, 1233), (1236, 1229, 1230), (1237, 1236, 1231), (1238, 1237, 1232), (1233, 1213, 1226), (1241, 1235, 1229), (1242, 1241, 1236), (1244, 1243, 1233), (1245, 1244, 1234), (1235, 1246, 1245), (1241, 1246, 1235), (1241, 1250, 1249), (1252, 1239, 1243), (1252, 1253, 1239), (1253, 1255, 1239), (1257, 1256, 1255), (1260, 1259, 1258), (1263, 1239, 1261), (1267, 1268, 1266), (1270, 1272, 1269), (1274, 1275, 1271), (1276, 1240, 1271), (1279, 1278, 1277), (1281, 1280, 1278), (1388, 1283, 1280), (1284, 1286, 1282), (1289, 1291, 1298), (1290, 1292, 1291), (1298, 388, 1240), (1293, 1299, 1295), (1298, 1300, 1294), (1297, 1301, 1298), (1302, 1303, 1298), (1304, 1306, 1303), (1306, 1298, 1303), (1307, 1309, 1306), (1306, 1308, 1298), (1309, 1311, 1306), (1311, 1312, 1306), (1314, 1313, 1306), (1315, 1308, 1313), (1325, 1324, 1308), (1326, 1325, 1308), (1327, 1326, 1323), (1330, 1329, 1324), (1334, 1333, 1308), (1335, 1331, 1308), (1338, 1337, 1336), (1340, 1339, 1331), (1341, 1340, 1331), (1344, 1343, 388), (1345, 388, 1343), (1347, 1346, 1343), (1350, 1349, 388), (1352, 1351, 388), (1354, 1353, 388), (1355, 1354, 1348), (1360, 1359, 388), (1361, 1359, 1360), (1364, 1363, 1362), (1365, 1344, 388), (1366, 1365, 1363), (1368, 1367, 1344), (1371, 1370, 1353), (1373, 1372, 388), (1376, 1375, 388), (1377, 1375, 1376), (1379, 1378, 1375), (1380, 517, 388), (1381, 1380, 388), (1378, 1381, 388), (1384, 1383, 1378)])
me_mesh.update()

# ---- objects
ob_mycurve = bpy.data.objects.new('myCurve', me_mesh)

# ---- transforms, parenting, visibility, modifiers, constraints
ob_mycurve.location = (0.0, 0.0, 0.0)
_m = ob_mycurve.modifiers.new('Auto Smooth', 'NODES')
_m.node_group = ng_auto_smooth
_gi = [s.identifier for s in ng_auto_smooth.interface.items_tree if s.item_type == 'SOCKET' and s.in_out == 'INPUT']
_m[_gi[1]] = 3.142  # Angle

# ---- collection membership
scene.collection.objects.link(ob_mycurve)

# ---- scene / render settings (as saved in the file)
scene.frame_start = 1; scene.frame_end = 250; scene.frame_set(1)
scene.render.engine = 'BLENDER_EEVEE_NEXT'
scene.cycles.sampling_pattern = 'TABULATED_SOBOL'
scene.cycles.use_light_tree = False
scene.view_settings.view_transform = 'Filmic'
bpy.context.view_layer.update()

# ---- added for rendering (the .blend has no active camera and no usable light): camera, sun
cam_auto = bpy.data.cameras.new('AutoCamera')
cam_auto.lens = 50.0
cam_auto.sensor_width = 36.0
cam_auto.clip_end = 1000.0
ob_auto_camera = bpy.data.objects.new('AutoCamera', cam_auto)
scene.collection.objects.link(ob_auto_camera)
ob_auto_camera.location = (-49.057, -40.5602, 5.35593)
ob_auto_camera.rotation_euler = (1.09748, -7.21219e-08, 0.694738)
scene.camera = ob_auto_camera
light_auto_sun = bpy.data.lights.new('AutoSun', 'SUN')
light_auto_sun.energy = 3.0
light_auto_sun.angle = 0.0523599
ob_auto_sun = bpy.data.objects.new('AutoSun', light_auto_sun)
scene.collection.objects.link(ob_auto_sun)
ob_auto_sun.rotation_euler = (0.872665, 0.174533, 0.523599)
bpy.context.view_layer.update()
